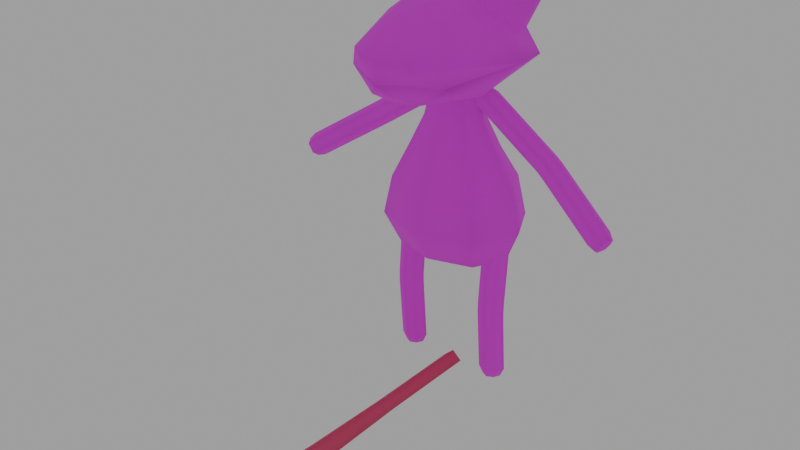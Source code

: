 # Source: Phrog.blend  (saved by Blender 4.2.66; exported with 4.5.12 LTS)
import bpy
from mathutils import Matrix  # noqa: F401  (used for matrix-valued properties, if any)

bpy.ops.wm.read_factory_settings(use_empty=True)
scene = bpy.context.scene
scene.name = 'Scene'

# ---- collections
col_collection = bpy.data.collections.new('Collection'); scene.collection.children.link(col_collection)

# ---- images (referenced by path relative to the original .blend; pixels are not part of the script)
import os
ASSET_DIR = os.environ.get("B2B_ASSET_DIR", "")  # directory of the original .blend (textures are referenced by path, not embedded)
HERE = os.path.dirname(os.path.abspath(__file__))  # packed textures are extracted next to this script under _unpacked/

def load_image(name, relpath, width, height, colorspace="sRGB"):
    """Load a texture the original file referenced (path relative to the .blend, or extracted next to this script)."""
    p = next((c for c in (os.path.join(HERE, relpath), os.path.join(ASSET_DIR, relpath)) if relpath and os.path.exists(c)), "")
    if p:
        img = bpy.data.images.load(p, check_existing=True)
        img.name = name
    else:  # same state as the original file: an image datablock whose file is absent (Cycles renders it pink)
        img = bpy.data.images.new(name, width, height)
        img.source = "FILE"
        img.filepath = "//" + (relpath or name)
    img.colorspace_settings.name = colorspace
    return img
img_phrog = load_image('Phrog', 'Phrog.png', 1024, 1024, 'sRGB')

# ---- materials (node trees are filled in below, after node groups)
mat_phrog = bpy.data.materials.new('Phrog')
mat_tongue = bpy.data.materials.new('Tongue')

# ---- material node trees
mat_phrog.use_nodes = True; mat_phrog.node_tree.nodes.clear()
_N = mat_phrog.node_tree.nodes; _L = mat_phrog.node_tree.links
n0 = _N.new('ShaderNodeOutputMaterial'); n0.name = 'Material Output'; n0.location = (300, 300)
n1 = _N.new('ShaderNodeTexImage'); n1.name = 'Image Texture'; n1.location = (-280, 280)
n1.image = img_phrog
n1.interpolation = 'Closest'
n2 = _N.new('ShaderNodeBsdfPrincipled'); n2.name = 'Principled BSDF'; n2.location = (11, 320)
n2.inputs[2].default_value = 0.9173
_L.new(n2.outputs[0], n0.inputs[0])
_L.new(n1.outputs[0], n2.inputs[0])
n0.is_active_output = True
mat_tongue.use_nodes = True; mat_tongue.node_tree.nodes.clear()
_N = mat_tongue.node_tree.nodes; _L = mat_tongue.node_tree.links
n0 = _N.new('ShaderNodeBsdfPrincipled'); n0.name = 'Principled BSDF'; n0.location = (10, 300)
n0.inputs[0].default_value = (0.8, 0.08529, 0.2077, 1.0)
n0.inputs[2].default_value = 1.0
n1 = _N.new('ShaderNodeOutputMaterial'); n1.name = 'Material Output'; n1.location = (300, 300)
_L.new(n0.outputs[0], n1.inputs[0])
n1.is_active_output = True

# ---- world
world_world = bpy.data.worlds.new('World'); scene.world = world_world
world_world.use_nodes = True; world_world.node_tree.nodes.clear()
_N = world_world.node_tree.nodes; _L = world_world.node_tree.links
n0 = _N.new('ShaderNodeOutputWorld'); n0.name = 'World Output'; n0.location = (300, 300)
n1 = _N.new('ShaderNodeBackground'); n1.name = 'Background'; n1.location = (10, 300)
n1.inputs[0].default_value = (0.3994, 0.3994, 0.3994, 1.0)
_L.new(n1.outputs[0], n0.inputs[0])
n0.is_active_output = True
world_world.color = (0.05088, 0.05088, 0.05088)
world_world.sun_shadow_jitter_overblur = 0.0

# ---- meshes
me_cube_001 = bpy.data.meshes.new('Cube.001')
me_cube_001.from_pydata([(-0.04413, -0.17, 0.5612), (-0.05286, -0.13, 0.6731), (-0.0579, 0.03451, 0.547), (-0.05603, 0.01157, 0.6929), (0.04413, -0.17, 0.5612), (0.05286, -0.13, 0.6731), (0.0579, 0.03451, 0.547), (0.05603, 0.01157, 0.6929), (-0.09204, -0.16, 0.5972), (-0.1169, 0.05604, 0.6033), (0.1169, 0.05604, 0.6033), (0.09204, -0.16, 0.5972), (0.0, 0.04414, 0.547), (0.0, 0.02307, 0.6929), (0.0, -0.1773, 0.5612), (0.0, -0.1414, 0.673), (0.0, -0.2108, 0.5972), (0.0, 0.1102, 0.6033), (-0.06521, -0.03051, 0.5421), (-0.06754, -0.04447, 0.6929), (0.06521, -0.03051, 0.5421), (0.06754, -0.04447, 0.6929), (0.146, -0.04451, 0.6204), (-0.146, -0.04451, 0.6204), (0.0, -0.04447, 0.7049), (0.0, -0.02819, 0.5357), (-0.08689, -0.1618, 0.6279), (-0.09299, 0.03892, 0.6567), (0.09299, 0.03892, 0.6567), (0.08689, -0.1618, 0.6279), (0.0, 0.0839, 0.6567), (0.1153, -0.04447, 0.6567), (-0.1153, -0.04447, 0.6567), (0.04917, -0.191, 0.6277), (0.0, -0.2088, 0.6275), (-0.04917, -0.191, 0.6277), (0.0, -0.2108, 0.5972), (-0.09204, -0.16, 0.5972), (0.09204, -0.16, 0.5972)], [], [(32, 19, 3, 27), (30, 13, 7, 28), (31, 21, 5, 29), (34, 15, 1, 35), (25, 20, 4, 14), (24, 19, 1), (36, 37, 0), (20, 22, 38, 4), (12, 17, 10, 6), (18, 23, 9, 2), (2, 9, 17, 12), (4, 38, 36), (24, 15, 5), (18, 25, 14, 0), (33, 34, 16), (27, 3, 13, 30), (2, 12, 25, 18), (7, 13, 24), (0, 37, 23, 18), (6, 10, 22, 20), (3, 19, 24), (12, 6, 20, 25), (28, 7, 21, 31), (26, 1, 19, 32), (29, 5, 33), (26, 35, 1), (14, 36, 0), (14, 4, 36), (8, 26, 32, 23), (10, 28, 31, 22), (9, 27, 30, 17), (22, 31, 29, 11), (17, 30, 28, 10), (23, 32, 27, 9), (16, 34, 35), (5, 15, 34, 33), (11, 29, 33, 16), (8, 16, 35, 26), (21, 24, 5), (15, 24, 1), (13, 3, 24), (21, 7, 24), (16, 8, 11), (8, 23, 22, 11), (36, 38, 37), (22, 23, 37, 38)])
me_cube_001.polygons.foreach_set('use_smooth', [True] * 46)
_uv = me_cube_001.uv_layers.new(name='UVMap')
_uv.uv.foreach_set('vector', [0.7605, 0.8105, 0.7068, 0.8103, 0.6971, 0.7667, 0.735, 0.7348, 0.6521, 0.7016, 0.6533, 0.7589, 0.6099, 0.7686, 0.5707, 0.7383, 0.5485, 0.8151, 0.6022, 0.8125, 0.6143, 0.8805, 0.5798, 0.9222, 0.6575, 0.9534, 0.6561, 0.8886, 0.6976, 0.8787, 0.6988, 0.9403, 0.3108, 0.8164, 0.368, 0.8192, 0.3457, 0.9351, 0.3099, 0.9408, 0.6545, 0.8108, 0.7068, 0.8103, 0.6976, 0.8787, 0.3096, 0.9875, 0.2194, 0.9434, 0.2743, 0.9346, 0.368, 0.8192, 0.4647, 0.8311, 0.4005, 0.9447, 0.3457, 0.9351, 0.3111, 0.7719, 0.3118, 0.6761, 0.4282, 0.7299, 0.3615, 0.7807, 0.2537, 0.8184, 0.1568, 0.829, 0.1947, 0.7282, 0.2606, 0.78, 0.2606, 0.78, 0.1947, 0.7282, 0.3118, 0.6761, 0.3111, 0.7719, 0.3457, 0.9351, 0.4005, 0.9447, 0.3096, 0.9875, 0.6545, 0.8108, 0.6561, 0.8886, 0.6143, 0.8805, 0.2537, 0.8184, 0.3108, 0.8164, 0.3099, 0.9408, 0.2743, 0.9346, 0.6157, 0.9421, 0.6575, 0.9534, 0.6583, 0.9879, 0.735, 0.7348, 0.6971, 0.7667, 0.6533, 0.7589, 0.6521, 0.7016, 0.2606, 0.78, 0.3111, 0.7719, 0.3108, 0.8164, 0.2537, 0.8184, 0.6099, 0.7686, 0.6533, 0.7589, 0.6545, 0.8108, 0.2743, 0.9346, 0.2194, 0.9434, 0.1568, 0.829, 0.2537, 0.8184, 0.3615, 0.7807, 0.4282, 0.7299, 0.4647, 0.8311, 0.368, 0.8192, 0.6971, 0.7667, 0.7068, 0.8103, 0.6545, 0.8108, 0.3111, 0.7719, 0.3615, 0.7807, 0.368, 0.8192, 0.3108, 0.8164, 0.5707, 0.7383, 0.6099, 0.7686, 0.6022, 0.8125, 0.5485, 0.8151, 0.7339, 0.9189, 0.6976, 0.8787, 0.7068, 0.8103, 0.7605, 0.8105, 0.5798, 0.9222, 0.6143, 0.8805, 0.6157, 0.9421, 0.7339, 0.9189, 0.6988, 0.9403, 0.6976, 0.8787, 0.3099, 0.9408, 0.3096, 0.9875, 0.2743, 0.9346, 0.3099, 0.9408, 0.3457, 0.9351, 0.3096, 0.9875, 0.7609, 0.9414, 0.7339, 0.9189, 0.7605, 0.8105, 0.8061, 0.8122, 0.5165, 0.7009, 0.5707, 0.7383, 0.5485, 0.8151, 0.503, 0.8187, 0.7875, 0.6951, 0.735, 0.7348, 0.6521, 0.7016, 0.6507, 0.634, 0.503, 0.8187, 0.5485, 0.8151, 0.5798, 0.9222, 0.5537, 0.9459, 0.6507, 0.634, 0.6521, 0.7016, 0.5707, 0.7383, 0.5165, 0.7009, 0.8061, 0.8122, 0.7605, 0.8105, 0.735, 0.7348, 0.7875, 0.6951, 0.6583, 0.9879, 0.6575, 0.9534, 0.6988, 0.9403, 0.6143, 0.8805, 0.6561, 0.8886, 0.6575, 0.9534, 0.6157, 0.9421, 0.5537, 0.9459, 0.5798, 0.9222, 0.6157, 0.9421, 0.6583, 0.9879, 0.7609, 0.9414, 0.6583, 0.9879, 0.6988, 0.9403, 0.7339, 0.9189, 0.6022, 0.8125, 0.6545, 0.8108, 0.6143, 0.8805, 0.6561, 0.8886, 0.6545, 0.8108, 0.6976, 0.8787, 0.6533, 0.7589, 0.6971, 0.7667, 0.6545, 0.8108, 0.6022, 0.8125, 0.6099, 0.7686, 0.6545, 0.8108, 0.2772, 0.5766, 0.2314, 0.6595, 0.2314, 0.4936, 0.2314, 0.6595, 0.1264, 0.7037, 0.1264, 0.4495, 0.2314, 0.4936, 0.3443, 0.3146, 0.2985, 0.3975, 0.2985, 0.2316, 0.1934, 0.4417, 0.1934, 0.1874, 0.2985, 0.2316, 0.2985, 0.3975])
me_cube_001.materials.append(mat_phrog)
me_cube_001.use_mirror_x = True
me_cube_001.use_paint_bone_selection = False
me_cube_001.use_paint_mask = True
me_cube_001.update()
me_sphere = bpy.data.meshes.new('Sphere')
me_sphere.from_pydata([(0.09108, -0.6215, 0.02796), (0.09981, -0.6319, 0.003362), (0.09137, -0.6446, -0.01859), (0.1311, -0.7011, 0.02796), (0.1358, -0.7048, 0.003362), (0.1231, -0.7039, -0.01859), (0.1114, -0.749, 0.02796), (0.1151, -0.7553, 0.003362), (0.1068, -0.7435, -0.01859), (0.07058, -0.7666, 0.02796), (0.07195, -0.7739, 0.003362), (0.07303, -0.758, -0.01859), (0.07266, -0.6544, -0.0329), (0.07153, -0.6072, 0.05018), (0.03252, -0.7436, 0.02796), (0.03178, -0.7496, 0.003362), (0.04159, -0.739, -0.01859), (0.009163, -0.6544, 0.02796), (0.0117, -0.6673, 0.003362), (0.02537, -0.6705, -0.01859), (0.1092, -0.685, 0.05018), (0.09474, -0.7202, 0.05018), (0.06475, -0.7331, 0.05018), (0.0368, -0.7162, 0.05018), (0.0121, -0.6311, 0.05018), (0.09815, -0.7071, -0.0329), (0.09065, -0.7254, -0.0329), (0.0751, -0.7321, -0.0329), (0.06061, -0.7233, -0.0329), (0.04225, -0.6663, -0.0329), (-0.09108, -0.6215, 0.02796), (-0.09981, -0.6319, 0.003362), (-0.09137, -0.6446, -0.01859), (-0.1311, -0.7011, 0.02796), (-0.1358, -0.7048, 0.003362), (-0.1231, -0.7039, -0.01859), (-0.1114, -0.749, 0.02796), (-0.1151, -0.7553, 0.003362), (-0.1068, -0.7435, -0.01859), (-0.07058, -0.7666, 0.02796), (-0.07195, -0.7739, 0.003362), (-0.07303, -0.758, -0.01859), (-0.07266, -0.6544, -0.0329), (-0.07153, -0.6072, 0.05018), (-0.03252, -0.7436, 0.02796), (-0.03178, -0.7496, 0.003362), (-0.04159, -0.739, -0.01859), (-0.009163, -0.6544, 0.02796), (-0.0117, -0.6673, 0.003362), (-0.02537, -0.6705, -0.01859), (-0.1092, -0.685, 0.05018), (-0.09474, -0.7202, 0.05018), (-0.06475, -0.7331, 0.05018), (-0.0368, -0.7162, 0.05018), (-0.0121, -0.6311, 0.05018), (-0.09815, -0.7071, -0.0329), (-0.09065, -0.7254, -0.0329), (-0.0751, -0.7321, -0.0329), (-0.06061, -0.7233, -0.0329), (-0.04225, -0.6663, -0.0329)], [], [(0, 3, 4, 1), (3, 6, 7, 4), (8, 11, 27, 26), (5, 8, 26, 25), (1, 4, 5, 2), (17, 14, 23, 24), (6, 9, 10, 7), (4, 7, 8, 5), (16, 19, 29, 28), (9, 6, 21, 22), (2, 5, 25, 12), (9, 14, 15, 10), (7, 10, 11, 8), (14, 17, 18, 15), (6, 3, 20, 21), (10, 15, 16, 11), (11, 16, 28, 27), (15, 18, 19, 16), (3, 0, 13, 20), (22, 21, 20, 23), (24, 23, 20, 13), (28, 25, 26, 27), (28, 29, 12, 25), (14, 9, 22, 23), (30, 31, 34, 33), (33, 34, 37, 36), (38, 56, 57, 41), (35, 55, 56, 38), (31, 32, 35, 34), (47, 54, 53, 44), (36, 37, 40, 39), (34, 35, 38, 37), (46, 58, 59, 49), (39, 52, 51, 36), (32, 42, 55, 35), (39, 40, 45, 44), (37, 38, 41, 40), (44, 45, 48, 47), (36, 51, 50, 33), (40, 41, 46, 45), (41, 57, 58, 46), (45, 46, 49, 48), (33, 50, 43, 30), (52, 53, 50, 51), (54, 43, 50, 53), (58, 57, 56, 55), (58, 55, 42, 59), (44, 53, 52, 39)])
me_sphere.polygons.foreach_set('use_smooth', [True] * 48)
_uv = me_sphere.uv_layers.new(name='UVMap')
_uv.uv.foreach_set('vector', [0.851, 0.03645, 0.8663, 0.115, 0.8478, 0.1316, 0.829, 0.05426, 0.8663, 0.115, 0.8982, 0.1422, 0.8926, 0.1666, 0.8478, 0.1316, 0.4288, 0.274, 0.3983, 0.2765, 0.4074, 0.2543, 0.4205, 0.2532, 0.4534, 0.2494, 0.4288, 0.274, 0.4205, 0.2532, 0.4315, 0.2418, 0.4803, 0.184, 0.475, 0.2609, 0.4534, 0.2494, 0.4556, 0.1896, 0.9701, 0.03313, 0.9577, 0.117, 0.941, 0.09361, 0.9453, 0.007885, 0.8982, 0.1422, 0.9334, 0.1431, 0.9408, 0.1653, 0.8926, 0.1666, 0.475, 0.2609, 0.4358, 0.2977, 0.4288, 0.274, 0.4534, 0.2494, 0.3774, 0.2536, 0.3759, 0.1891, 0.3981, 0.1895, 0.3988, 0.2438, 0.9334, 0.1431, 0.8982, 0.1422, 0.9024, 0.112, 0.9264, 0.113, 0.4556, 0.1896, 0.4534, 0.2494, 0.4315, 0.2418, 0.4306, 0.19, 0.9334, 0.1431, 0.9577, 0.117, 0.9771, 0.1328, 0.9408, 0.1653, 0.4358, 0.2977, 0.3893, 0.2998, 0.3983, 0.2765, 0.4288, 0.274, 0.9577, 0.117, 0.9701, 0.03313, 0.993, 0.05021, 0.9771, 0.1328, 0.8982, 0.1422, 0.8663, 0.115, 0.8824, 0.0915, 0.9024, 0.112, 0.3893, 0.2998, 0.3557, 0.2668, 0.3774, 0.2536, 0.3983, 0.2765, 0.3983, 0.2765, 0.3774, 0.2536, 0.3988, 0.2438, 0.4074, 0.2543, 0.3557, 0.2668, 0.3503, 0.184, 0.3759, 0.1891, 0.3774, 0.2536, 0.8663, 0.115, 0.851, 0.03645, 0.8746, 0.01175, 0.8824, 0.0915, 0.9264, 0.113, 0.9024, 0.112, 0.8824, 0.0915, 0.941, 0.09361, 0.9453, 0.007885, 0.941, 0.09361, 0.8824, 0.0915, 0.8746, 0.01175, 0.3988, 0.2438, 0.4315, 0.2418, 0.4205, 0.2532, 0.4074, 0.2543, 0.3988, 0.2438, 0.3981, 0.1895, 0.4306, 0.19, 0.4315, 0.2418, 0.9577, 0.117, 0.9334, 0.1431, 0.9264, 0.113, 0.941, 0.09361, 0.8056, 0.1257, 0.8277, 0.1434, 0.8094, 0.2208, 0.7907, 0.2043, 0.7907, 0.2043, 0.8094, 0.2208, 0.7647, 0.2561, 0.759, 0.2318, 0.5612, 0.2748, 0.5695, 0.254, 0.5826, 0.2551, 0.5917, 0.2773, 0.5366, 0.2502, 0.5586, 0.2427, 0.5695, 0.254, 0.5612, 0.2748, 0.5097, 0.1848, 0.5344, 0.1904, 0.5366, 0.2502, 0.515, 0.2617, 0.6864, 0.1231, 0.7111, 0.09771, 0.7159, 0.1834, 0.6993, 0.2068, 0.759, 0.2318, 0.7647, 0.2561, 0.7165, 0.255, 0.7238, 0.2328, 0.515, 0.2617, 0.5366, 0.2502, 0.5612, 0.2748, 0.5542, 0.2986, 0.6126, 0.2544, 0.5912, 0.2446, 0.5919, 0.1903, 0.6141, 0.1899, 0.7238, 0.2328, 0.7306, 0.2027, 0.7546, 0.2016, 0.759, 0.2318, 0.5344, 0.1904, 0.5594, 0.1908, 0.5586, 0.2427, 0.5366, 0.2502, 0.7238, 0.2328, 0.7165, 0.255, 0.6801, 0.2228, 0.6993, 0.2068, 0.5542, 0.2986, 0.5612, 0.2748, 0.5917, 0.2773, 0.6007, 0.3006, 0.6993, 0.2068, 0.6801, 0.2228, 0.6636, 0.1403, 0.6864, 0.1231, 0.759, 0.2318, 0.7546, 0.2016, 0.7744, 0.1809, 0.7907, 0.2043, 0.6007, 0.3006, 0.5917, 0.2773, 0.6126, 0.2544, 0.6343, 0.2676, 0.5917, 0.2773, 0.5826, 0.2551, 0.5912, 0.2446, 0.6126, 0.2544, 0.6343, 0.2676, 0.6126, 0.2544, 0.6141, 0.1899, 0.6397, 0.1848, 0.7907, 0.2043, 0.7744, 0.1809, 0.7818, 0.1011, 0.8056, 0.1257, 0.7306, 0.2027, 0.7159, 0.1834, 0.7744, 0.1809, 0.7546, 0.2016, 0.7111, 0.09771, 0.7818, 0.1011, 0.7744, 0.1809, 0.7159, 0.1834, 0.5912, 0.2446, 0.5826, 0.2551, 0.5695, 0.254, 0.5586, 0.2427, 0.5912, 0.2446, 0.5586, 0.2427, 0.5594, 0.1908, 0.5919, 0.1903, 0.6993, 0.2068, 0.7159, 0.1834, 0.7306, 0.2027, 0.7238, 0.2328])
me_sphere.materials.append(mat_phrog)
me_sphere.use_mirror_x = True
me_sphere.use_paint_bone_selection = False
me_sphere.use_paint_mask = True
me_sphere.update()
me_cube_002 = bpy.data.meshes.new('Cube.002')
me_cube_002.from_pydata([(-0.07915, -0.05835, 0.2458), (-0.06176, -0.05818, 0.4346), (-0.07885, 0.05792, 0.2458), (-0.06153, 0.03706, 0.4346), (0.07915, -0.05835, 0.2458), (0.06176, -0.05818, 0.4346), (0.07885, 0.05792, 0.2458), (0.06153, 0.03706, 0.4346), (0.0, 0.08146, 0.2458), (0.0, 0.0571, 0.4346), (0.0, -0.08248, 0.2458), (0.0, -0.07873, 0.4346), (-0.09642, -0.08279, 0.3056), (-0.09605, 0.07173, 0.3056), (0.09605, 0.07173, 0.3056), (0.09642, -0.08279, 0.3056), (0.0, -0.113, 0.3056), (0.0, 0.1012, 0.3056), (-0.1082, -0.0005135, 0.2458), (-0.08444, -0.006422, 0.4346), (0.1082, -0.0005135, 0.2458), (0.08444, -0.006422, 0.4346), (-0.02856, -0.03355, 0.5636), (0.0, -0.0005413, 0.2297), (0.1318, -0.0003117, 0.3056), (-0.1318, -0.0003117, 0.3056), (-0.02846, 0.01241, 0.5636), (0.02856, -0.03355, 0.5636), (0.02846, 0.01241, 0.5636), (0.0, 0.02171, 0.5636), (0.0, -0.04309, 0.5636), (-0.03905, -0.01069, 0.5636), (0.03905, -0.01069, 0.5636), (-0.08178, -0.0785, 0.3776), (-0.08145, 0.06465, 0.3776), (0.08145, 0.06465, 0.3776), (0.08178, -0.0785, 0.3776), (0.0, -0.105, 0.3776), (0.0, 0.09051, 0.3776), (0.1142, -0.0009797, 0.3776), (-0.1142, -0.0009797, 0.3776), (0.0, -0.01069, 0.5681), (-0.04011, -0.04388, 0.4915), (-0.05485, -0.01086, 0.4915), (0.0, -0.05724, 0.4915), (0.0, 0.03413, 0.4915), (0.03996, 0.02109, 0.4915), (0.05485, -0.01086, 0.4915), (0.04011, -0.04388, 0.4915), (-0.03996, 0.02109, 0.4915)], [], [(40, 19, 3, 34), (38, 9, 7, 35), (39, 21, 5, 36), (37, 11, 1, 33), (23, 20, 4), (43, 42, 22, 31), (49, 43, 31, 26), (23, 10, 0), (36, 5, 11, 37), (34, 3, 9, 38), (2, 13, 17, 8), (4, 15, 16, 10), (10, 16, 12, 0), (20, 24, 15, 4), (8, 17, 14, 6), (18, 25, 13, 2), (0, 12, 25, 18), (2, 8, 23), (44, 48, 27, 30), (42, 44, 30, 22), (6, 20, 23), (35, 7, 21, 39), (33, 1, 19, 40), (46, 45, 29, 28), (45, 49, 26, 29), (47, 46, 28, 32), (48, 47, 32, 27), (12, 33, 40, 25), (14, 35, 39, 24), (13, 34, 38, 17), (15, 36, 37, 16), (16, 37, 33, 12), (24, 39, 36, 15), (17, 38, 35, 14), (25, 40, 34, 13), (30, 27, 32, 41), (22, 30, 41, 31), (29, 26, 31, 41), (32, 28, 29, 41), (8, 6, 23), (10, 23, 4), (18, 23, 0), (18, 2, 23), (5, 21, 47, 48), (21, 7, 46, 47), (9, 3, 49, 45), (7, 9, 45, 46), (1, 11, 44, 42), (11, 5, 48, 44), (3, 19, 43, 49), (19, 1, 42, 43), (6, 14, 24, 20)])
me_cube_002.polygons.foreach_set('use_smooth', [True] * 52)
_uv = me_cube_002.uv_layers.new(name='UVMap')
_uv.uv.foreach_set('vector', [0.8523, 0.4507, 0.8294, 0.5074, 0.7871, 0.4953, 0.7907, 0.4424, 0.7328, 0.443, 0.7329, 0.4912, 0.6788, 0.4956, 0.6749, 0.4428, 0.5565, 0.5121, 0.5313, 0.5714, 0.4808, 0.5588, 0.4849, 0.5089, 0.4272, 0.5104, 0.4271, 0.5558, 0.3734, 0.5584, 0.3696, 0.5086, 0.4277, 0.3605, 0.5195, 0.3917, 0.4778, 0.4197, 0.3563, 0.6239, 0.3877, 0.6125, 0.4056, 0.67, 0.3873, 0.6841, 0.7718, 0.5491, 0.8012, 0.5605, 0.7712, 0.6182, 0.7535, 0.6046, 0.4277, 0.3605, 0.4275, 0.4255, 0.3773, 0.4194, 0.4849, 0.5089, 0.4808, 0.5588, 0.4271, 0.5558, 0.4272, 0.5104, 0.7907, 0.4424, 0.7871, 0.4953, 0.7329, 0.4912, 0.7328, 0.443, 0.7816, 0.3542, 0.7945, 0.3928, 0.7326, 0.3974, 0.7325, 0.3589, 0.4778, 0.4197, 0.4866, 0.4607, 0.4274, 0.4657, 0.4275, 0.4255, 0.4275, 0.4255, 0.4274, 0.4657, 0.3682, 0.4604, 0.3773, 0.4194, 0.5195, 0.3917, 0.5537, 0.4401, 0.4866, 0.4607, 0.4778, 0.4197, 0.7325, 0.3589, 0.7326, 0.3974, 0.6707, 0.3932, 0.6834, 0.3545, 0.8286, 0.3272, 0.8555, 0.3812, 0.7945, 0.3928, 0.7816, 0.3542, 0.3773, 0.4194, 0.3682, 0.4604, 0.3012, 0.4392, 0.3357, 0.3911, 0.7816, 0.3542, 0.7325, 0.3589, 0.7323, 0.2912, 0.4269, 0.6084, 0.4661, 0.6128, 0.4478, 0.6702, 0.4267, 0.6669, 0.3877, 0.6125, 0.4269, 0.6084, 0.4267, 0.6669, 0.4056, 0.67, 0.6834, 0.3545, 0.6361, 0.3278, 0.7323, 0.2912, 0.6749, 0.4428, 0.6788, 0.4956, 0.6366, 0.5081, 0.6133, 0.4515, 0.3696, 0.5086, 0.3734, 0.5584, 0.3227, 0.5708, 0.2979, 0.5113, 0.6945, 0.5494, 0.7331, 0.5446, 0.7333, 0.6017, 0.7131, 0.6047, 0.7331, 0.5446, 0.7718, 0.5491, 0.7535, 0.6046, 0.7333, 0.6017, 0.6651, 0.5609, 0.6945, 0.5494, 0.7131, 0.6047, 0.6955, 0.6184, 0.4661, 0.6128, 0.4974, 0.6244, 0.466, 0.6843, 0.4478, 0.6702, 0.3682, 0.4604, 0.3696, 0.5086, 0.2979, 0.5113, 0.3012, 0.4392, 0.6707, 0.3932, 0.6749, 0.4428, 0.6133, 0.4515, 0.6096, 0.382, 0.7945, 0.3928, 0.7907, 0.4424, 0.7328, 0.443, 0.7326, 0.3974, 0.4866, 0.4607, 0.4849, 0.5089, 0.4272, 0.5104, 0.4274, 0.4657, 0.4274, 0.4657, 0.4272, 0.5104, 0.3696, 0.5086, 0.3682, 0.4604, 0.5537, 0.4401, 0.5565, 0.5121, 0.4849, 0.5089, 0.4866, 0.4607, 0.7326, 0.3974, 0.7328, 0.443, 0.6749, 0.4428, 0.6707, 0.3932, 0.8555, 0.3812, 0.8523, 0.4507, 0.7907, 0.4424, 0.7945, 0.3928, 0.4267, 0.6669, 0.4478, 0.6702, 0.466, 0.6843, 0.4266, 0.6964, 0.4056, 0.67, 0.4267, 0.6669, 0.4266, 0.6964, 0.3873, 0.6841, 0.7333, 0.6017, 0.7535, 0.6046, 0.7712, 0.6182, 0.7334, 0.63, 0.6955, 0.6184, 0.7131, 0.6047, 0.7333, 0.6017, 0.7334, 0.63, 0.7325, 0.3589, 0.6834, 0.3545, 0.7323, 0.2912, 0.4275, 0.4255, 0.4277, 0.3605, 0.4778, 0.4197, 0.3357, 0.3911, 0.4277, 0.3605, 0.3773, 0.4194, 0.8286, 0.3272, 0.7816, 0.3542, 0.7323, 0.2912, 0.4808, 0.5588, 0.5313, 0.5714, 0.4974, 0.6244, 0.4661, 0.6128, 0.6366, 0.5081, 0.6788, 0.4956, 0.6945, 0.5494, 0.6651, 0.5609, 0.7329, 0.4912, 0.7871, 0.4953, 0.7718, 0.5491, 0.7331, 0.5446, 0.6788, 0.4956, 0.7329, 0.4912, 0.7331, 0.5446, 0.6945, 0.5494, 0.3734, 0.5584, 0.4271, 0.5558, 0.4269, 0.6084, 0.3877, 0.6125, 0.4271, 0.5558, 0.4808, 0.5588, 0.4661, 0.6128, 0.4269, 0.6084, 0.7871, 0.4953, 0.8294, 0.5074, 0.8012, 0.5605, 0.7718, 0.5491, 0.3227, 0.5708, 0.3734, 0.5584, 0.3877, 0.6125, 0.3563, 0.6239, 0.6834, 0.3545, 0.6707, 0.3932, 0.6096, 0.382, 0.6361, 0.3278])
me_cube_002.materials.append(mat_phrog)
me_cube_002.use_mirror_x = True
me_cube_002.use_paint_bone_selection = False
me_cube_002.use_paint_mask_vertex = True
me_cube_002.update()
me_cube_003 = bpy.data.meshes.new('Cube.003')
me_cube_003.from_pydata([(0.08934, -0.02586, 0.02414), (0.08934, -0.02586, 0.3038), (0.06348, -2.49e-08, 0.02414), (0.06348, -2.49e-08, 0.3038), (0.1152, -2.726e-08, 0.02414), (0.1152, -2.726e-08, 0.3038), (0.07812, 0.01736, 0.02414), (0.07812, 0.01736, 0.3038), (0.1067, -0.01736, 0.02414), (0.1067, -0.01736, 0.3038), (0.07197, -0.01736, 0.02414), (0.07197, -0.01736, 0.3038), (0.1011, 0.01736, 0.02414), (0.1011, 0.01736, 0.3038), (0.08934, -0.0179, 0.006137), (0.07144, -2.526e-08, 0.006137), (0.1072, -2.689e-08, 0.006137), (0.08158, 0.01202, 0.006137), (0.1014, -0.01202, 0.006137), (0.07732, -0.01202, 0.006137), (0.09748, 0.01202, 0.006137), (0.08934, -2.607e-08, -0.0002511), (0.08934, -0.03489, 0.1231), (0.08934, -0.0364, 0.1633), (0.06348, -0.01054, 0.1633), (0.06348, -0.009032, 0.1231), (0.1152, -0.01054, 0.1633), (0.1152, -0.009032, 0.1231), (0.1067, -0.0279, 0.1633), (0.1067, -0.0264, 0.1231), (0.07812, 0.006826, 0.1553), (0.07812, 0.008331, 0.1304), (0.1011, 0.006826, 0.1553), (0.1011, 0.008331, 0.1304), (0.07197, -0.0279, 0.1633), (0.07197, -0.0264, 0.1231), (0.08934, -0.0364, 0.1432), (0.06348, -0.01054, 0.1432), (0.1152, -0.01054, 0.1432), (0.1067, -0.0279, 0.1432), (0.07812, 0.006826, 0.1432), (0.1011, 0.006826, 0.1432), (0.07197, -0.0279, 0.1432), (-0.08934, -0.02586, 0.02414), (-0.08934, -0.02586, 0.3038), (-0.06348, -2.49e-08, 0.02414), (-0.06348, -2.49e-08, 0.3038), (-0.1152, -2.726e-08, 0.02414), (-0.1152, -2.726e-08, 0.3038), (-0.07812, 0.01736, 0.02414), (-0.07812, 0.01736, 0.3038), (-0.1067, -0.01736, 0.02414), (-0.1067, -0.01736, 0.3038), (-0.07197, -0.01736, 0.02414), (-0.07197, -0.01736, 0.3038), (-0.1011, 0.01736, 0.02414), (-0.1011, 0.01736, 0.3038), (-0.08934, -0.0179, 0.006137), (-0.07144, -2.526e-08, 0.006137), (-0.1072, -2.689e-08, 0.006137), (-0.08158, 0.01202, 0.006137), (-0.1014, -0.01202, 0.006137), (-0.07732, -0.01202, 0.006137), (-0.09748, 0.01202, 0.006137), (-0.08934, -2.607e-08, -0.0002511), (-0.08934, -0.03489, 0.1231), (-0.08934, -0.0364, 0.1633), (-0.06348, -0.01054, 0.1633), (-0.06348, -0.009032, 0.1231), (-0.1152, -0.01054, 0.1633), (-0.1152, -0.009032, 0.1231), (-0.1067, -0.0279, 0.1633), (-0.1067, -0.0264, 0.1231), (-0.07812, 0.006826, 0.1553), (-0.07812, 0.008331, 0.1304), (-0.1011, 0.006826, 0.1553), (-0.1011, 0.008331, 0.1304), (-0.07197, -0.0279, 0.1633), (-0.07197, -0.0264, 0.1231), (-0.08934, -0.0364, 0.1432), (-0.06348, -0.01054, 0.1432), (-0.1152, -0.01054, 0.1432), (-0.1067, -0.0279, 0.1432), (-0.07812, 0.006826, 0.1432), (-0.1011, 0.006826, 0.1432), (-0.07197, -0.0279, 0.1432)], [], [(34, 11, 3, 24), (40, 41, 33, 31), (32, 13, 5, 26), (28, 9, 1, 23), (17, 20, 21), (10, 2, 15, 19), (26, 5, 9, 28), (24, 3, 7, 30), (0, 10, 19, 14), (12, 4, 16, 20), (23, 1, 11, 34), (14, 19, 21), (8, 0, 14, 18), (4, 8, 18, 16), (2, 6, 17, 15), (7, 13, 32, 30), (16, 18, 21), (15, 17, 21), (18, 14, 21), (20, 16, 21), (19, 15, 21), (0, 22, 35, 10), (36, 23, 34, 42), (6, 12, 20, 17), (2, 25, 31, 6), (37, 24, 30, 40), (4, 27, 29, 8), (38, 26, 28, 39), (8, 29, 22, 0), (39, 28, 23, 36), (12, 33, 27, 4), (41, 32, 26, 38), (10, 35, 25, 2), (42, 34, 24, 37), (35, 42, 37, 25), (40, 30, 32, 41), (33, 41, 38, 27), (29, 39, 36, 22), (27, 38, 39, 29), (25, 37, 40, 31), (22, 36, 42, 35), (6, 31, 33, 12), (77, 67, 46, 54), (83, 74, 76, 84), (75, 69, 48, 56), (71, 66, 44, 52), (60, 64, 63), (53, 62, 58, 45), (69, 71, 52, 48), (67, 73, 50, 46), (43, 57, 62, 53), (55, 63, 59, 47), (66, 77, 54, 44), (57, 64, 62), (51, 61, 57, 43), (47, 59, 61, 51), (45, 58, 60, 49), (50, 73, 75, 56), (59, 64, 61), (58, 64, 60), (61, 64, 57), (63, 64, 59), (62, 64, 58), (43, 53, 78, 65), (79, 85, 77, 66), (49, 60, 63, 55), (45, 49, 74, 68), (80, 83, 73, 67), (47, 51, 72, 70), (81, 82, 71, 69), (51, 43, 65, 72), (82, 79, 66, 71), (55, 47, 70, 76), (84, 81, 69, 75), (53, 45, 68, 78), (85, 80, 67, 77), (78, 68, 80, 85), (83, 84, 75, 73), (76, 70, 81, 84), (72, 65, 79, 82), (70, 72, 82, 81), (68, 74, 83, 80), (65, 78, 85, 79), (49, 55, 76, 74)])
me_cube_003.polygons.foreach_set('use_smooth', [True] * 84)
_uv = me_cube_003.uv_layers.new(name='UVMap')
_uv.uv.foreach_set('vector', [0.02655, 0.5324, 0.02615, 0.6735, 0.006723, 0.6747, 0.007136, 0.5328, 0.6571, 0.03341, 0.6571, 0.05724, 0.644, 0.05676, 0.6441, 0.0338, 0.6696, 0.05709, 0.8203, 0.05694, 0.8191, 0.07939, 0.6775, 0.07997, 0.0647, 0.5325, 0.06523, 0.6735, 0.04569, 0.6729, 0.04564, 0.5324, 0.5309, 0.03862, 0.5313, 0.0512, 0.5171, 0.04497, 0.02907, 0.3999, 0.01141, 0.3934, 0.02437, 0.3756, 0.03539, 0.3841, 0.08424, 0.5327, 0.08467, 0.6747, 0.06523, 0.6735, 0.0647, 0.5325, 0.6775, 0.01037, 0.8192, 0.01119, 0.8203, 0.034, 0.6696, 0.03352, 0.04575, 0.4029, 0.02907, 0.3999, 0.03539, 0.3841, 0.04577, 0.3874, 0.5465, 0.05488, 0.5427, 0.07496, 0.5247, 0.0647, 0.5313, 0.0512, 0.04564, 0.5324, 0.04569, 0.6729, 0.02615, 0.6735, 0.02655, 0.5324, 0.04577, 0.3874, 0.03539, 0.3841, 0.04579, 0.3686, 0.06243, 0.4, 0.04575, 0.4029, 0.04577, 0.3874, 0.05615, 0.3841, 0.0801, 0.3934, 0.06243, 0.4, 0.05615, 0.3841, 0.06719, 0.3756, 0.5424, 0.01474, 0.5462, 0.03529, 0.5309, 0.03862, 0.5243, 0.02495, 0.8203, 0.034, 0.8203, 0.05694, 0.6696, 0.05709, 0.6696, 0.03352, 0.06719, 0.3756, 0.05615, 0.3841, 0.04579, 0.3686, 0.5243, 0.02495, 0.5309, 0.03862, 0.5171, 0.04497, 0.05615, 0.3841, 0.04577, 0.3874, 0.04579, 0.3686, 0.5313, 0.0512, 0.5247, 0.0647, 0.5171, 0.04497, 0.03539, 0.3841, 0.02437, 0.3756, 0.04579, 0.3686, 0.04575, 0.4029, 0.04566, 0.4932, 0.0265, 0.4926, 0.02907, 0.3999, 0.04566, 0.5129, 0.04564, 0.5324, 0.02655, 0.5324, 0.02677, 0.5125, 0.5462, 0.03529, 0.5465, 0.05488, 0.5313, 0.0512, 0.5309, 0.03862, 0.5424, 0.01474, 0.6376, 0.01084, 0.6441, 0.0338, 0.5462, 0.03529, 0.6576, 0.01037, 0.6775, 0.01037, 0.6696, 0.03352, 0.6571, 0.03341, 0.0801, 0.3934, 0.08418, 0.4912, 0.06482, 0.4926, 0.06243, 0.4, 0.08401, 0.5119, 0.08424, 0.5327, 0.0647, 0.5325, 0.06457, 0.5126, 0.06243, 0.4, 0.06482, 0.4926, 0.04566, 0.4932, 0.04575, 0.4029, 0.06457, 0.5126, 0.0647, 0.5325, 0.04564, 0.5324, 0.04566, 0.5129, 0.5465, 0.05488, 0.644, 0.05676, 0.6374, 0.0794, 0.5427, 0.07496, 0.6571, 0.05724, 0.6696, 0.05709, 0.6775, 0.07997, 0.6576, 0.07997, 0.02907, 0.3999, 0.0265, 0.4926, 0.007087, 0.4911, 0.01141, 0.3934, 0.02677, 0.5125, 0.02655, 0.5324, 0.007136, 0.5328, 0.00719, 0.512, 0.0265, 0.4926, 0.02677, 0.5125, 0.00719, 0.512, 0.007087, 0.4911, 0.6571, 0.03341, 0.6696, 0.03352, 0.6696, 0.05709, 0.6571, 0.05724, 0.644, 0.05676, 0.6571, 0.05724, 0.6576, 0.07997, 0.6374, 0.0794, 0.06482, 0.4926, 0.06457, 0.5126, 0.04566, 0.5129, 0.04566, 0.4932, 0.08418, 0.4912, 0.08401, 0.5119, 0.06457, 0.5126, 0.06482, 0.4926, 0.6376, 0.01084, 0.6576, 0.01037, 0.6571, 0.03341, 0.6441, 0.0338, 0.04566, 0.4932, 0.04566, 0.5129, 0.02677, 0.5125, 0.0265, 0.4926, 0.5462, 0.03529, 0.6441, 0.0338, 0.644, 0.05676, 0.5465, 0.05488, 0.9599, 0.5006, 0.9794, 0.501, 0.9798, 0.6429, 0.9603, 0.6417, 0.9315, 0.8067, 0.9318, 0.7937, 0.9548, 0.7936, 0.9553, 0.8067, 0.9551, 0.8192, 0.978, 0.827, 0.9774, 0.9687, 0.955, 0.9699, 0.9218, 0.5007, 0.9409, 0.5006, 0.9408, 0.6411, 0.9213, 0.6417, 0.9367, 0.6805, 0.943, 0.6667, 0.9492, 0.6809, 0.9574, 0.3681, 0.9511, 0.3523, 0.9621, 0.3438, 0.9751, 0.3616, 0.9022, 0.5009, 0.9218, 0.5007, 0.9213, 0.6417, 0.9018, 0.6429, 0.9084, 0.827, 0.9316, 0.8192, 0.932, 0.9699, 0.9092, 0.9688, 0.9407, 0.3711, 0.9407, 0.3556, 0.9511, 0.3523, 0.9574, 0.3681, 0.9529, 0.6961, 0.9492, 0.6809, 0.9628, 0.6743, 0.973, 0.6923, 0.9409, 0.5006, 0.9599, 0.5006, 0.9603, 0.6417, 0.9408, 0.6411, 0.9407, 0.3556, 0.9407, 0.3368, 0.9511, 0.3523, 0.9241, 0.3682, 0.9303, 0.3523, 0.9407, 0.3556, 0.9407, 0.3711, 0.9064, 0.3616, 0.9193, 0.3438, 0.9303, 0.3523, 0.9241, 0.3682, 0.9128, 0.692, 0.923, 0.6739, 0.9367, 0.6805, 0.9333, 0.6958, 0.932, 0.9699, 0.9316, 0.8192, 0.9551, 0.8192, 0.955, 0.9699, 0.9193, 0.3438, 0.9407, 0.3368, 0.9303, 0.3523, 0.923, 0.6739, 0.943, 0.6667, 0.9367, 0.6805, 0.9303, 0.3523, 0.9407, 0.3368, 0.9407, 0.3556, 0.9492, 0.6809, 0.943, 0.6667, 0.9628, 0.6743, 0.9511, 0.3523, 0.9407, 0.3368, 0.9621, 0.3438, 0.9407, 0.3711, 0.9574, 0.3681, 0.96, 0.4608, 0.9408, 0.4614, 0.9408, 0.4811, 0.9597, 0.4807, 0.9599, 0.5006, 0.9409, 0.5006, 0.9333, 0.6958, 0.9367, 0.6805, 0.9492, 0.6809, 0.9529, 0.6961, 0.9128, 0.692, 0.9333, 0.6958, 0.9318, 0.7937, 0.9089, 0.7872, 0.9084, 0.8072, 0.9315, 0.8067, 0.9316, 0.8192, 0.9084, 0.827, 0.9064, 0.3616, 0.9241, 0.3682, 0.9217, 0.4608, 0.9023, 0.4594, 0.9025, 0.4801, 0.9219, 0.4808, 0.9218, 0.5007, 0.9022, 0.5009, 0.9241, 0.3682, 0.9407, 0.3711, 0.9408, 0.4614, 0.9217, 0.4608, 0.9219, 0.4808, 0.9408, 0.4811, 0.9409, 0.5006, 0.9218, 0.5007, 0.9529, 0.6961, 0.973, 0.6923, 0.9774, 0.787, 0.9548, 0.7936, 0.9553, 0.8067, 0.978, 0.8072, 0.978, 0.827, 0.9551, 0.8192, 0.9574, 0.3681, 0.9751, 0.3616, 0.9794, 0.4593, 0.96, 0.4608, 0.9597, 0.4807, 0.9793, 0.4802, 0.9794, 0.501, 0.9599, 0.5006, 0.96, 0.4608, 0.9794, 0.4593, 0.9793, 0.4802, 0.9597, 0.4807, 0.9315, 0.8067, 0.9553, 0.8067, 0.9551, 0.8192, 0.9316, 0.8192, 0.9548, 0.7936, 0.9774, 0.787, 0.978, 0.8072, 0.9553, 0.8067, 0.9217, 0.4608, 0.9408, 0.4614, 0.9408, 0.4811, 0.9219, 0.4808, 0.9023, 0.4594, 0.9217, 0.4608, 0.9219, 0.4808, 0.9025, 0.4801, 0.9089, 0.7872, 0.9318, 0.7937, 0.9315, 0.8067, 0.9084, 0.8072, 0.9408, 0.4614, 0.96, 0.4608, 0.9597, 0.4807, 0.9408, 0.4811, 0.9333, 0.6958, 0.9529, 0.6961, 0.9548, 0.7936, 0.9318, 0.7937])
me_cube_003.materials.append(mat_phrog)
me_cube_003.update()
me_cube_004 = bpy.data.meshes.new('Cube.004')
me_cube_004.from_pydata([(0.03509, -0.01578, 0.5213), (0.03471, -0.01578, 0.544), (0.03517, 0.01578, 0.5167), (0.03463, 0.01578, 0.5483), (0.3016, -0.04595, 0.3488), (0.3118, -0.04595, 0.364), (0.304, -0.02114, 0.3428), (0.3182, -0.02114, 0.3638), (0.03527, -7.112e-08, 0.5106), (0.03453, -7.119e-08, 0.5544), (0.299, -0.03354, 0.3402), (0.3187, -0.03354, 0.3694), (0.0349, 0.0219, 0.5325), (0.3119, -0.01633, 0.3527), (0.3134, -0.03473, 0.3517), (0.2906, -0.01493, 0.3481), (0.3082, -0.01493, 0.3742), (0.2876, -0.04577, 0.3556), (0.3003, -0.04577, 0.3744), (0.3089, -0.03035, 0.3812), (0.2844, -0.03035, 0.3449), (0.3005, -0.008951, 0.3604), (0.1798, 0.01402, 0.4227), (0.1563, 0.01578, 0.4386), (0.1952, -0.01831, 0.4453), (0.1657, -0.01578, 0.4651), (0.1793, -0.002889, 0.4157), (0.1471, -6.174e-08, 0.4374), (0.174, 0.01578, 0.4647), (0.1974, 0.01402, 0.4489), (0.153, -0.01578, 0.4463), (0.1825, -0.01831, 0.4264), (0.1715, -5.987e-08, 0.4737), (0.2038, -0.002889, 0.452), (0.1651, 0.0219, 0.4516), (0.1897, 0.02, 0.4351), (0.1666, 0.01578, 0.4316), (0.1819, -0.01578, 0.4543), (0.1632, -5.987e-08, 0.4266), (0.1842, 0.01578, 0.4578), (0.1692, -0.01578, 0.4354), (0.1877, -5.801e-08, 0.4629), (0.1754, 0.0219, 0.4447), (0.04849, 0.01578, 0.5129), (0.06374, -0.01578, 0.5355), (0.04507, -7.132e-08, 0.5078), (0.06612, 0.01578, 0.539), (0.05104, -0.01578, 0.5166), (0.06954, -6.946e-08, 0.5441), (0.0573, 0.0219, 0.5259), (-0.03509, -0.01578, 0.5213), (-0.03471, -0.01578, 0.544), (-0.03517, 0.01578, 0.5167), (-0.03463, 0.01578, 0.5483), (-0.3016, -0.04595, 0.3488), (-0.3118, -0.04595, 0.364), (-0.304, -0.02114, 0.3428), (-0.3182, -0.02114, 0.3638), (-0.03527, -7.112e-08, 0.5106), (-0.03453, -7.119e-08, 0.5544), (-0.299, -0.03354, 0.3402), (-0.3187, -0.03354, 0.3694), (-0.0349, 0.0219, 0.5325), (-0.3119, -0.01633, 0.3527), (-0.3134, -0.03473, 0.3517), (-0.2906, -0.01493, 0.3481), (-0.3082, -0.01493, 0.3742), (-0.2876, -0.04577, 0.3556), (-0.3003, -0.04577, 0.3744), (-0.3089, -0.03035, 0.3812), (-0.2844, -0.03035, 0.3449), (-0.3005, -0.008951, 0.3604), (-0.1798, 0.01402, 0.4227), (-0.1563, 0.01578, 0.4386), (-0.1952, -0.01831, 0.4453), (-0.1657, -0.01578, 0.4651), (-0.1793, -0.002889, 0.4157), (-0.1471, -6.174e-08, 0.4374), (-0.174, 0.01578, 0.4647), (-0.1974, 0.01402, 0.4489), (-0.153, -0.01578, 0.4463), (-0.1825, -0.01831, 0.4264), (-0.1715, -5.987e-08, 0.4737), (-0.2038, -0.002889, 0.452), (-0.1651, 0.0219, 0.4516), (-0.1897, 0.02, 0.4351), (-0.1666, 0.01578, 0.4316), (-0.1819, -0.01578, 0.4543), (-0.1632, -5.987e-08, 0.4266), (-0.1842, 0.01578, 0.4578), (-0.1692, -0.01578, 0.4354), (-0.1877, -5.801e-08, 0.4629), (-0.1754, 0.0219, 0.4447), (-0.04849, 0.01578, 0.5129), (-0.06374, -0.01578, 0.5355), (-0.04507, -7.132e-08, 0.5078), (-0.06612, 0.01578, 0.539), (-0.05104, -0.01578, 0.5166), (-0.06954, -6.946e-08, 0.5441), (-0.0573, 0.0219, 0.5259)], [], [(4, 5, 18, 17), (21, 16, 7, 13), (14, 11, 5), (4, 14, 5), (20, 10, 4, 17), (48, 9, 1, 44), (46, 3, 9, 48), (15, 6, 10, 20), (7, 11, 14), (10, 14, 4), (10, 6, 14), (6, 13, 14), (15, 21, 13, 6), (13, 7, 14), (22, 35, 21, 15), (17, 18, 24, 31), (22, 15, 20, 26), (7, 16, 19, 11), (11, 19, 18, 5), (26, 20, 17, 31), (35, 29, 16, 21), (49, 46, 28, 34), (42, 39, 29, 35), (45, 27, 30, 47), (38, 26, 31, 40), (43, 23, 27, 45), (36, 22, 26, 38), (43, 49, 34, 23), (36, 42, 35, 22), (37, 25, 30, 40), (31, 24, 37, 40), (16, 29, 33, 19), (39, 28, 32, 41), (19, 33, 24, 18), (41, 32, 25, 37), (30, 25, 44, 47), (33, 41, 37, 24), (29, 39, 41, 33), (23, 34, 42, 36), (23, 36, 38, 27), (27, 38, 40, 30), (34, 28, 39, 42), (2, 12, 49, 43), (2, 43, 45, 8), (8, 45, 47, 0), (12, 3, 46, 49), (28, 46, 48, 32), (32, 48, 44, 25), (47, 44, 1, 0), (54, 67, 68, 55), (71, 63, 57, 66), (64, 55, 61), (54, 55, 64), (70, 67, 54, 60), (98, 94, 51, 59), (96, 98, 59, 53), (65, 70, 60, 56), (57, 64, 61), (60, 54, 64), (60, 64, 56), (56, 64, 63), (65, 56, 63, 71), (63, 64, 57), (72, 65, 71, 85), (67, 81, 74, 68), (72, 76, 70, 65), (57, 61, 69, 66), (61, 55, 68, 69), (76, 81, 67, 70), (85, 71, 66, 79), (99, 84, 78, 96), (92, 85, 79, 89), (95, 97, 80, 77), (88, 90, 81, 76), (93, 95, 77, 73), (86, 88, 76, 72), (93, 73, 84, 99), (86, 72, 85, 92), (87, 90, 80, 75), (81, 90, 87, 74), (66, 69, 83, 79), (89, 91, 82, 78), (69, 68, 74, 83), (91, 87, 75, 82), (80, 97, 94, 75), (83, 74, 87, 91), (79, 83, 91, 89), (73, 86, 92, 84), (73, 77, 88, 86), (77, 80, 90, 88), (84, 92, 89, 78), (52, 93, 99, 62), (52, 58, 95, 93), (58, 50, 97, 95), (62, 99, 96, 53), (78, 82, 98, 96), (82, 75, 94, 98), (97, 50, 51, 94)])
me_cube_004.polygons.foreach_set('use_smooth', [True] * 98)
_uv = me_cube_004.uv_layers.new(name='UVMap')
_uv.uv.foreach_set('vector', [0.4914, 0.03779, 0.4909, 0.05158, 0.4785, 0.05484, 0.4785, 0.03496, 0.03789, 0.3258, 0.05204, 0.3276, 0.04783, 0.3398, 0.0377, 0.3379, 0.5059, 0.04478, 0.4979, 0.06463, 0.4909, 0.05158, 0.4914, 0.03779, 0.5059, 0.04478, 0.4909, 0.05158, 0.4827, 0.0169, 0.4984, 0.02442, 0.4914, 0.03779, 0.4785, 0.03496, 0.1992, 0.07688, 0.1641, 0.06943, 0.171, 0.05201, 0.1996, 0.05849, 0.05988, 0.04373, 0.05353, 0.01177, 0.07022, 0.006723, 0.07676, 0.04323, 0.02369, 0.3271, 0.02752, 0.3395, 0.01744, 0.3476, 0.007544, 0.3329, 0.04783, 0.3398, 0.05764, 0.3483, 0.03743, 0.3552, 0.4984, 0.02442, 0.5059, 0.04478, 0.4914, 0.03779, 0.01744, 0.3476, 0.02752, 0.3395, 0.03743, 0.3552, 0.02752, 0.3395, 0.0377, 0.3379, 0.03743, 0.3552, 0.02369, 0.3271, 0.03789, 0.3258, 0.0377, 0.3379, 0.02752, 0.3395, 0.0377, 0.3379, 0.04783, 0.3398, 0.03743, 0.3552, 0.02362, 0.2015, 0.03978, 0.2022, 0.03789, 0.3258, 0.02369, 0.3271, 0.4785, 0.03496, 0.4785, 0.05484, 0.3575, 0.05715, 0.3572, 0.03429, 0.02362, 0.2015, 0.02369, 0.3271, 0.007544, 0.3329, 0.006785, 0.2073, 0.04783, 0.3398, 0.05204, 0.3276, 0.068, 0.3338, 0.05764, 0.3483, 0.4979, 0.06463, 0.4829, 0.07216, 0.4785, 0.05484, 0.4909, 0.05158, 0.3582, 0.01578, 0.4827, 0.0169, 0.4785, 0.03496, 0.3572, 0.03429, 0.03978, 0.2022, 0.05598, 0.202, 0.05204, 0.3276, 0.03789, 0.3258, 0.04302, 0.04277, 0.05988, 0.04373, 0.05684, 0.1745, 0.04011, 0.174, 0.03996, 0.1859, 0.05612, 0.1866, 0.05598, 0.202, 0.03978, 0.2022, 0.1988, 0.01725, 0.3206, 0.01595, 0.3212, 0.03471, 0.1984, 0.03616, 0.3395, 0.01525, 0.3582, 0.01578, 0.3572, 0.03429, 0.3406, 0.03417, 0.02573, 0.04172, 0.02353, 0.1742, 0.006723, 0.1676, 0.008347, 0.04227, 0.02392, 0.1863, 0.02362, 0.2015, 0.006785, 0.2073, 0.00729, 0.1873, 0.02573, 0.04172, 0.04302, 0.04277, 0.04011, 0.174, 0.02353, 0.1742, 0.02392, 0.1863, 0.03996, 0.1859, 0.03978, 0.2022, 0.02362, 0.2015, 0.341, 0.05747, 0.3212, 0.057, 0.3212, 0.03471, 0.3406, 0.03417, 0.3572, 0.03429, 0.3575, 0.05715, 0.341, 0.05747, 0.3406, 0.03417, 0.05204, 0.3276, 0.05598, 0.202, 0.07268, 0.2083, 0.068, 0.3338, 0.05612, 0.1866, 0.05684, 0.1745, 0.07433, 0.1683, 0.0729, 0.1882, 0.4829, 0.07216, 0.3588, 0.07569, 0.3575, 0.05715, 0.4785, 0.05484, 0.3399, 0.0764, 0.3208, 0.07586, 0.3212, 0.057, 0.341, 0.05747, 0.3212, 0.03471, 0.3212, 0.057, 0.1996, 0.05849, 0.1984, 0.03616, 0.3588, 0.07569, 0.3399, 0.0764, 0.341, 0.05747, 0.3575, 0.05715, 0.05598, 0.202, 0.05612, 0.1866, 0.0729, 0.1882, 0.07268, 0.2083, 0.02353, 0.1742, 0.04011, 0.174, 0.03996, 0.1859, 0.02392, 0.1863, 0.02353, 0.1742, 0.02392, 0.1863, 0.00729, 0.1873, 0.006723, 0.1676, 0.3206, 0.01595, 0.3395, 0.01525, 0.3406, 0.03417, 0.3212, 0.03471, 0.04011, 0.174, 0.05684, 0.1745, 0.05612, 0.1866, 0.03996, 0.1859, 0.02325, 0.02759, 0.03835, 0.01977, 0.04302, 0.04277, 0.02573, 0.04172, 0.02325, 0.02759, 0.02573, 0.04172, 0.008347, 0.04227, 0.006723, 0.03208, 0.1889, 0.01525, 0.1988, 0.01725, 0.1984, 0.03616, 0.1822, 0.03274, 0.03835, 0.01977, 0.05353, 0.01177, 0.05988, 0.04373, 0.04302, 0.04277, 0.05684, 0.1745, 0.05988, 0.04373, 0.07676, 0.04323, 0.07433, 0.1683, 0.3208, 0.07586, 0.1992, 0.07688, 0.1996, 0.05849, 0.3212, 0.057, 0.1984, 0.03616, 0.1996, 0.05849, 0.171, 0.05201, 0.1822, 0.03274, 0.4923, 0.1371, 0.4794, 0.1399, 0.4794, 0.1201, 0.4918, 0.1233, 0.1214, 0.03605, 0.1212, 0.02399, 0.1313, 0.0221, 0.1355, 0.03429, 0.5068, 0.1301, 0.4918, 0.1233, 0.4988, 0.1103, 0.4923, 0.1371, 0.4918, 0.1233, 0.5068, 0.1301, 0.4836, 0.158, 0.4794, 0.1399, 0.4923, 0.1371, 0.4993, 0.1505, 0.2, 0.09801, 0.2004, 0.1164, 0.1719, 0.1229, 0.1649, 0.1055, 0.1434, 0.3181, 0.1603, 0.3186, 0.1537, 0.3552, 0.137, 0.3501, 0.1072, 0.03473, 0.09103, 0.029, 0.1009, 0.01426, 0.111, 0.02242, 0.1313, 0.0221, 0.1209, 0.006723, 0.1411, 0.01363, 0.4993, 0.1505, 0.4923, 0.1371, 0.5068, 0.1301, 0.1009, 0.01426, 0.1209, 0.006723, 0.111, 0.02242, 0.111, 0.02242, 0.1209, 0.006723, 0.1212, 0.02399, 0.1072, 0.03473, 0.111, 0.02242, 0.1212, 0.02399, 0.1214, 0.03605, 0.1212, 0.02399, 0.1209, 0.006723, 0.1313, 0.0221, 0.1071, 0.1603, 0.1072, 0.03473, 0.1214, 0.03605, 0.1233, 0.1597, 0.4794, 0.1399, 0.3581, 0.1406, 0.3584, 0.1177, 0.4794, 0.1201, 0.1071, 0.1603, 0.09027, 0.1546, 0.09103, 0.029, 0.1072, 0.03473, 0.1313, 0.0221, 0.1411, 0.01363, 0.1515, 0.02805, 0.1355, 0.03429, 0.4988, 0.1103, 0.4918, 0.1233, 0.4794, 0.1201, 0.4838, 0.1027, 0.3591, 0.1591, 0.3581, 0.1406, 0.4794, 0.1399, 0.4836, 0.158, 0.1233, 0.1597, 0.1214, 0.03605, 0.1355, 0.03429, 0.1395, 0.1599, 0.1265, 0.3191, 0.1236, 0.1878, 0.1403, 0.1873, 0.1434, 0.3181, 0.1234, 0.176, 0.1233, 0.1597, 0.1395, 0.1599, 0.1396, 0.1752, 0.1996, 0.1576, 0.1993, 0.1387, 0.3221, 0.1402, 0.3215, 0.1589, 0.3403, 0.1596, 0.3415, 0.1407, 0.3581, 0.1406, 0.3591, 0.1591, 0.1092, 0.3202, 0.09183, 0.3196, 0.09021, 0.1942, 0.107, 0.1877, 0.1074, 0.1756, 0.09078, 0.1746, 0.09027, 0.1546, 0.1071, 0.1603, 0.1092, 0.3202, 0.107, 0.1877, 0.1236, 0.1878, 0.1265, 0.3191, 0.1074, 0.1756, 0.1071, 0.1603, 0.1233, 0.1597, 0.1234, 0.176, 0.3419, 0.1174, 0.3415, 0.1407, 0.3221, 0.1402, 0.3221, 0.1179, 0.3581, 0.1406, 0.3415, 0.1407, 0.3419, 0.1174, 0.3584, 0.1177, 0.1355, 0.03429, 0.1515, 0.02805, 0.1562, 0.1535, 0.1395, 0.1599, 0.1396, 0.1752, 0.1564, 0.1736, 0.1578, 0.1936, 0.1403, 0.1873, 0.4838, 0.1027, 0.4794, 0.1201, 0.3584, 0.1177, 0.3596, 0.09919, 0.3408, 0.09849, 0.3419, 0.1174, 0.3221, 0.1179, 0.3217, 0.09903, 0.3221, 0.1402, 0.1993, 0.1387, 0.2004, 0.1164, 0.3221, 0.1179, 0.3596, 0.09919, 0.3584, 0.1177, 0.3419, 0.1174, 0.3408, 0.09849, 0.1395, 0.1599, 0.1562, 0.1535, 0.1564, 0.1736, 0.1396, 0.1752, 0.107, 0.1877, 0.1074, 0.1756, 0.1234, 0.176, 0.1236, 0.1878, 0.107, 0.1877, 0.09021, 0.1942, 0.09078, 0.1746, 0.1074, 0.1756, 0.3215, 0.1589, 0.3221, 0.1402, 0.3415, 0.1407, 0.3403, 0.1596, 0.1236, 0.1878, 0.1234, 0.176, 0.1396, 0.1752, 0.1403, 0.1873, 0.1067, 0.3343, 0.1092, 0.3202, 0.1265, 0.3191, 0.1218, 0.3421, 0.1067, 0.3343, 0.09021, 0.3298, 0.09183, 0.3196, 0.1092, 0.3202, 0.1898, 0.1596, 0.1831, 0.1421, 0.1993, 0.1387, 0.1996, 0.1576, 0.1218, 0.3421, 0.1265, 0.3191, 0.1434, 0.3181, 0.137, 0.3501, 0.1403, 0.1873, 0.1578, 0.1936, 0.1603, 0.3186, 0.1434, 0.3181, 0.3217, 0.09903, 0.3221, 0.1179, 0.2004, 0.1164, 0.2, 0.09801, 0.1993, 0.1387, 0.1831, 0.1421, 0.1719, 0.1229, 0.2004, 0.1164])
me_cube_004.materials.append(mat_phrog)
me_cube_004.update()
me_cube_005 = bpy.data.meshes.new('Cube.005')
me_cube_005.from_pydata([(-0.02259, -0.3614, 5.096e-09), (-2.961e-08, -0.3614, 0.02049), (-0.01796, 0.0002012, -1.541e-09), (-5.417e-08, 0.0002012, 0.0163), (-2.602e-08, -0.3614, -0.02049), (0.02259, -0.3614, 3.465e-09), (-5.139e-08, 0.0002012, -0.0163), (0.01796, 0.0002012, -2.802e-09), (-0.008332, -0.519, -1.499e-08), (-1.943e-08, -0.519, 0.00756), (-1.874e-08, -0.519, -0.00756), (0.008332, -0.519, -1.562e-08), (-2.16e-08, -0.4998, 0.02959), (0.03261, -0.4998, 9.321e-09), (-1.633e-08, -0.4998, -0.02959), (-0.03261, -0.4998, 1.171e-08), (-0.01796, -0.06843, -3.403e-09), (-0.01796, -0.1929, -6.779e-09), (-4.032e-08, -0.1929, 0.0163), (-4.925e-08, -0.06843, 0.0163), (-3.754e-08, -0.1929, -0.0163), (-4.647e-08, -0.06843, -0.0163), (0.01796, -0.06843, -4.664e-09), (0.01796, -0.1929, -8.04e-09)], [], [(16, 19, 3, 2), (10, 11, 9, 8), (20, 23, 5, 4), (13, 12, 9, 11), (17, 20, 4, 0), (23, 18, 1, 5), (14, 13, 11, 10), (12, 15, 8, 9), (15, 14, 10, 8), (0, 4, 14, 15), (1, 0, 15, 12), (4, 5, 13, 14), (5, 1, 12, 13), (7, 3, 19, 22), (22, 19, 18, 23), (2, 6, 21, 16), (16, 21, 20, 17), (6, 7, 22, 21), (21, 22, 23, 20), (0, 1, 18, 17), (17, 18, 19, 16)])
me_cube_005.polygons.foreach_set('use_smooth', [True] * 21)
_uv = me_cube_005.uv_layers.new(name='UVMap')
_uv.uv.foreach_set('vector', [0.375, 0.1922, 0.625, 0.1922, 0.625, 0.2291, 0.375, 0.2291, 0.375, 0.75, 0.625, 0.75, 0.625, 1.0, 0.375, 1.0, 0.375, 0.6247, 0.625, 0.6247, 0.625, 0.6973, 0.375, 0.6973, 0.625, 0.75, 0.875, 0.75, 0.875, 0.75, 0.625, 0.75, 0.125, 0.6247, 0.375, 0.6247, 0.375, 0.6973, 0.125, 0.6973, 0.625, 0.6247, 0.875, 0.6247, 0.875, 0.6973, 0.625, 0.6973, 0.375, 0.75, 0.625, 0.75, 0.625, 0.75, 0.375, 0.75, 0.625, 0.0, 0.375, 0.0, 0.375, 0.0, 0.625, 0.0, 0.125, 0.75, 0.375, 0.75, 0.375, 0.75, 0.125, 0.75, 0.125, 0.6973, 0.375, 0.6973, 0.375, 0.75, 0.125, 0.75, 0.625, 0.0527, 0.375, 0.0527, 0.375, 0.0, 0.625, 0.0, 0.375, 0.6973, 0.625, 0.6973, 0.625, 0.75, 0.375, 0.75, 0.625, 0.6973, 0.875, 0.6973, 0.875, 0.75, 0.625, 0.75, 0.625, 0.5209, 0.875, 0.5209, 0.875, 0.5578, 0.625, 0.5578, 0.625, 0.5578, 0.875, 0.5578, 0.875, 0.6247, 0.625, 0.6247, 0.125, 0.5209, 0.375, 0.5209, 0.375, 0.5578, 0.125, 0.5578, 0.125, 0.5578, 0.375, 0.5578, 0.375, 0.6247, 0.125, 0.6247, 0.375, 0.5209, 0.625, 0.5209, 0.625, 0.5578, 0.375, 0.5578, 0.375, 0.5578, 0.625, 0.5578, 0.625, 0.6247, 0.375, 0.6247, 0.375, 0.0527, 0.625, 0.0527, 0.625, 0.1253, 0.375, 0.1253, 0.375, 0.1253, 0.625, 0.1253, 0.625, 0.1922, 0.375, 0.1922])
me_cube_005.materials.append(mat_tongue)
me_cube_005.update()
arm_armature = bpy.data.armatures.new('Armature')  # bones are not reproduced

# ---- objects
ob_head = bpy.data.objects.new('Head', me_cube_001)
ob_eyes = bpy.data.objects.new('Eyes', me_sphere)
ob_body = bpy.data.objects.new('Body', me_cube_002)
ob_legs = bpy.data.objects.new('Legs', me_cube_003)
ob_arms = bpy.data.objects.new('Arms', me_cube_004)
ob_armature = bpy.data.objects.new('Armature', arm_armature)
ob_tongue = bpy.data.objects.new('Tongue', me_cube_005)

# ---- transforms, parenting, visibility, modifiers, constraints
ob_head.parent = ob_armature
ob_head.location = (0.0, 0.0, 0.0)
ob_head.use_mesh_mirror_x = True
_vg = ob_head.vertex_groups.new(name='root')
_vg = ob_head.vertex_groups.new(name='hips')
_vg = ob_head.vertex_groups.new(name='hip.l')
for _i, _w in zip([0, 1, 2, 3, 4, 5, 6, 7, 8, 9, 10, 11, 12, 13, 14, 15, 16, 17, 18, 19, 20, 21, 22, 23, 24, 25, 26, 27, 28, 29, 30, 31, 32, 33, 34, 35], [0.0, 0.0, 0.0, 0.0, 0.0, 0.0, 0.0, 0.0, 0.0, 0.0, 0.0, 0.0, 0.0, 0.0, 0.0, 0.0, 0.0, 0.0, 0.0, 0.0, 0.0, 0.0, 0.0, 0.0, 0.0, 0.0, 0.0, 0.0, 0.0, 0.0, 0.0, 0.0, 0.0, 0.0, 0.0, 0.0]): _vg.add([_i], _w, 'REPLACE')
_vg = ob_head.vertex_groups.new(name='leg01.l')
_vg = ob_head.vertex_groups.new(name='leg02.l')
_vg = ob_head.vertex_groups.new(name='spine01')
for _i, _w in zip([0, 1, 2, 3, 4, 5, 6, 7, 8, 9, 10, 11, 12, 13, 14, 15, 16, 17, 18, 19, 20, 21, 22, 23, 24, 25, 26, 27, 28, 29, 30, 31, 32, 33, 34, 35, 36, 37, 38], [0.0, 0.0, 0.0, 0.0, 0.0, 0.0, 0.0, 0.0, 0.0, 0.0, 0.0, 0.0, 0.0, 0.0, 0.0, 0.0, 0.0, 0.0, 0.0, 0.0, 0.0, 0.0, 0.0, 0.0, 0.0, 0.0, 0.0, 0.0, 0.0, 0.0, 0.0, 0.0, 0.0, 0.0, 0.0, 0.0, 0.0, 0.0, 0.0]): _vg.add([_i], _w, 'REPLACE')
_vg = ob_head.vertex_groups.new(name='spine02')
for _i, _w in zip([0, 1, 2, 3, 4, 5, 6, 7, 8, 9, 10, 11, 12, 13, 14, 15, 16, 17, 18, 19, 20, 21, 22, 23, 24, 25, 26, 27, 28, 29, 30, 31, 32, 33, 34, 35, 36, 37, 38], [0.0, 0.0, 0.0, 0.0, 0.0, 0.0, 0.0, 0.0, 0.0, 0.0, 0.0, 0.0, 0.0, 0.0, 0.0, 0.0, 0.0, 0.0, 0.0, 0.0, 0.0, 0.0, 0.0, 0.0, 0.0, 0.0, 0.0, 0.0, 0.0, 0.0, 0.0, 0.0, 0.0, 0.0, 0.0, 0.0, 0.0, 0.0, 0.0]): _vg.add([_i], _w, 'REPLACE')
_vg = ob_head.vertex_groups.new(name='head')
for _i, _w in zip([1, 2, 3, 5, 6, 7, 8, 9, 10, 11, 12, 13, 15, 16, 17, 18, 19, 20, 21, 22, 23, 24, 25, 26, 27, 28, 29, 30, 31, 32, 33, 34, 35], [0.9017, 0.4571, 0.9612, 0.9237, 0.5212, 0.9763, 0.8158, 0.8068, 0.8551, 0.8685, 0.8898, 0.9894, 0.8894, 0.7924, 0.9381, 0.5718, 0.9393, 0.6144, 0.9703, 0.874, 0.5617, 0.9867, 0.9062, 0.8398, 0.9096, 0.9402, 0.8821, 0.9655, 0.9382, 0.8343, 0.8246, 0.6897, 0.8042]): _vg.add([_i], _w, 'REPLACE')
_vg = ob_head.vertex_groups.new(name='shoulder.l')
for _i, _w in zip([0, 1, 2, 3, 4, 5, 6, 7, 8, 9, 10, 11, 12, 13, 14, 15, 16, 17, 18, 19, 20, 21, 22, 23, 24, 25, 26, 27, 28, 29, 30, 31, 32, 33, 34, 35, 36, 37, 38], [0.0, 0.0, 0.0, 0.0, 0.0, 0.0, 0.0, 0.0, 0.0, 0.0, 0.0, 0.0, 0.0, 0.0, 0.0, 0.0, 0.0, 0.0, 0.0, 0.0, 0.0, 0.0, 0.0, 0.0, 0.0, 0.0, 0.0, 0.0, 0.0, 0.0, 0.0, 0.0, 0.0, 0.0, 0.0, 0.0, 0.0, 0.0, 0.0]): _vg.add([_i], _w, 'REPLACE')
_vg = ob_head.vertex_groups.new(name='arm01.l')
for _i, _w in zip([0, 1, 2, 3, 4, 5, 6, 7, 8, 9, 10, 11, 12, 13, 14, 15, 16, 17, 18, 19, 20, 21, 22, 23, 24, 25, 26, 27, 28, 29, 30, 31, 32, 33, 34, 35, 36, 37, 38], [0.0, 0.0, 0.0, 0.0, 0.0, 0.0, 0.0, 0.0, 0.0, 0.0, 0.0, 0.0, 0.0, 0.0, 0.0, 0.0, 0.0, 0.0, 0.0, 0.0, 0.0, 0.0, 0.0, 0.0, 0.0, 0.0, 0.0, 0.0, 0.0, 0.0, 0.0, 0.0, 0.0, 0.0, 0.0, 0.0, 0.0, 0.0, 0.0]): _vg.add([_i], _w, 'REPLACE')
_vg = ob_head.vertex_groups.new(name='arm02.l')
for _i, _w in zip([0, 1, 2, 3, 4, 5, 6, 7, 8, 9, 10, 11, 12, 13, 14, 15, 16, 17, 18, 19, 20, 21, 22, 23, 24, 25, 26, 27, 28, 29, 30, 31, 32, 33, 34, 35, 36, 37, 38], [0.0, 0.0, 0.0, 0.0, 0.0, 0.0, 0.0, 0.0, 0.0, 0.0, 0.0, 0.0, 0.0, 0.0, 0.0, 0.0, 0.0, 0.0, 0.0, 0.0, 0.0, 0.0, 0.0, 0.0, 0.0, 0.0, 0.0, 0.0, 0.0, 0.0, 0.0, 0.0, 0.0, 0.0, 0.0, 0.0, 0.0, 0.0, 0.0]): _vg.add([_i], _w, 'REPLACE')
_vg = ob_head.vertex_groups.new(name='shoulder.r')
for _i, _w in zip([0, 1, 2, 3, 4, 5, 6, 7, 8, 9, 10, 11, 12, 13, 14, 15, 16, 17, 18, 19, 20, 21, 22, 23, 24, 25, 26, 27, 28, 29, 30, 31, 32, 33, 34, 35, 36, 37, 38], [0.0, 0.0, 0.0, 0.0, 0.0, 0.0, 0.0, 0.0, 0.0, 0.0, 0.0, 0.0, 0.0, 0.0, 0.0, 0.0, 0.0, 0.0, 0.0, 0.0, 0.0, 0.0, 0.0, 0.0, 0.0, 0.0, 0.0, 0.0, 0.0, 0.0, 0.0, 0.0, 0.0, 0.0, 0.0, 0.0, 0.0, 0.0, 0.0]): _vg.add([_i], _w, 'REPLACE')
_vg = ob_head.vertex_groups.new(name='arm01.r')
for _i, _w in zip([0, 1, 2, 3, 4, 5, 6, 7, 8, 9, 10, 11, 12, 13, 14, 15, 16, 17, 18, 19, 20, 21, 22, 23, 24, 25, 26, 27, 28, 29, 30, 31, 32, 33, 34, 35, 36, 37, 38], [0.0, 0.0, 0.0, 0.0, 0.0, 0.0, 0.0, 0.0, 0.0, 0.0, 0.0, 0.0, 0.0, 0.0, 0.0, 0.0, 0.0, 0.0, 0.0, 0.0, 0.0, 0.0, 0.0, 0.0, 0.0, 0.0, 0.0, 0.0, 0.0, 0.0, 0.0, 0.0, 0.0, 0.0, 0.0, 0.0, 0.0, 0.0, 0.0]): _vg.add([_i], _w, 'REPLACE')
_vg = ob_head.vertex_groups.new(name='arm02.r')
for _i, _w in zip([0, 1, 2, 3, 4, 5, 6, 7, 8, 9, 10, 11, 12, 13, 14, 15, 16, 17, 18, 19, 20, 21, 22, 23, 24, 25, 26, 27, 28, 29, 30, 31, 32, 33, 34, 35, 36, 37, 38], [0.0, 0.0, 0.0, 0.0, 0.0, 0.0, 0.0, 0.0, 0.0, 0.0, 0.0, 0.0, 0.0, 0.0, 0.0, 0.0, 0.0, 0.0, 0.0, 0.0, 0.0, 0.0, 0.0, 0.0, 0.0, 0.0, 0.0, 0.0, 0.0, 0.0, 0.0, 0.0, 0.0, 0.0, 0.0, 0.0, 0.0, 0.0, 0.0]): _vg.add([_i], _w, 'REPLACE')
_vg = ob_head.vertex_groups.new(name='hip.r')
for _i, _w in zip([0, 1, 2, 3, 4, 5, 6, 7, 8, 9, 10, 11, 12, 13, 14, 15, 16, 17, 18, 19, 20, 21, 22, 23, 24, 25, 26, 27, 28, 29, 30, 31, 32, 33, 34, 35, 36, 37, 38], [0.0, 0.0, 0.0, 0.0, 0.0, 0.0, 0.0, 0.0, 0.0, 0.0, 0.0, 0.0, 0.0, 0.0, 0.0, 0.0, 0.0, 0.0, 0.0, 0.0, 0.0, 0.0, 0.0, 0.0, 0.0, 0.0, 0.0, 0.0, 0.0, 0.0, 0.0, 0.0, 0.0, 0.0, 0.0, 0.0, 0.0, 0.0, 0.0]): _vg.add([_i], _w, 'REPLACE')
_vg = ob_head.vertex_groups.new(name='leg01.r')
_vg = ob_head.vertex_groups.new(name='leg02.r')
_vg = ob_head.vertex_groups.new(name='jaw')
for _i, _w in zip([0, 4, 14, 18, 20, 25, 36, 37, 38], [1.0, 1.0, 1.0, 0.0, 0.0, 0.0, 1.0, 1.0, 1.0]): _vg.add([_i], _w, 'REPLACE')
_m = ob_head.modifiers.new('Armature', 'ARMATURE')
_m.object = ob_armature
ob_eyes.parent = ob_armature
ob_eyes.location = (0.0, 0.0, 0.0)
ob_eyes.rotation_euler = (-1.571, -2.22e-16, 2.22e-16)
ob_eyes.use_mesh_mirror_x = True
_vg = ob_eyes.vertex_groups.new(name='root')
_vg = ob_eyes.vertex_groups.new(name='hips')
_vg = ob_eyes.vertex_groups.new(name='hip.l')
_vg = ob_eyes.vertex_groups.new(name='leg01.l')
_vg = ob_eyes.vertex_groups.new(name='leg02.l')
_vg = ob_eyes.vertex_groups.new(name='spine01')
_vg = ob_eyes.vertex_groups.new(name='spine02')
_vg = ob_eyes.vertex_groups.new(name='head')
_vg.add([0, 1, 2, 3, 4, 5, 6, 7, 8, 9, 10, 11, 12, 13, 14, 15, 16, 17, 18, 19, 20, 21, 22, 23, 24, 25, 26, 27, 28, 29, 30, 31, 32, 33, 34, 35, 36, 37, 38, 39, 40, 41, 42, 43, 44, 45, 46, 47, 48, 49, 50, 51, 52, 53, 54, 55, 56, 57, 58, 59], 1.0, 'REPLACE')
_vg = ob_eyes.vertex_groups.new(name='shoulder.l')
_vg = ob_eyes.vertex_groups.new(name='arm01.l')
_vg = ob_eyes.vertex_groups.new(name='arm02.l')
_vg = ob_eyes.vertex_groups.new(name='shoulder.r')
_vg = ob_eyes.vertex_groups.new(name='arm01.r')
_vg = ob_eyes.vertex_groups.new(name='arm02.r')
_vg = ob_eyes.vertex_groups.new(name='hip.r')
_vg = ob_eyes.vertex_groups.new(name='leg01.r')
_vg = ob_eyes.vertex_groups.new(name='leg02.r')
_m = ob_eyes.modifiers.new('Armature', 'ARMATURE')
_m.object = ob_armature
ob_body.parent = ob_armature
ob_body.location = (0.0, 0.0, 0.0)
ob_body.use_mesh_mirror_x = True
_vg = ob_body.vertex_groups.new(name='root')
_vg = ob_body.vertex_groups.new(name='hips')
for _i, _w in zip([2, 3, 6, 7, 8, 9, 10, 12, 13, 14, 15, 16, 17, 19, 21, 33, 34, 35, 36, 37, 38, 39, 40, 45, 46, 49], [0.0215, 0.1464, 0.025, 0.1558, 0.1789, 0.6592, 0.05428, 0.004156, 0.07257, 0.07301, 0.003947, 0.1912, 0.5954, 0.05397, 0.05466, 0.007512, 0.5358, 0.5468, 0.006432, 0.0439, 0.8932, 0.09294, 0.09404, 0.0597, 0.007356, 0.01113]): _vg.add([_i], _w, 'REPLACE')
_vg = ob_body.vertex_groups.new(name='hip.l')
for _i, _w in zip([0, 2, 4, 5, 6, 7, 8, 10, 11, 12, 14, 15, 16, 17, 20, 21, 23, 24, 33, 35, 36, 37, 39], [0.1079, 0.01228, 0.2241, 0.1443, 0.1135, 0.04403, 0.0911, 0.4894, 0.03654, 0.05266, 0.4173, 0.6474, 0.2716, 0.06604, 0.003179, 0.1493, 0.3835, 0.4834, 0.01784, 0.1686, 0.5856, 0.1328, 0.5857]): _vg.add([_i], _w, 'REPLACE')
_vg = ob_body.vertex_groups.new(name='leg01.l')
for _i, _w in zip([0, 1, 2, 3, 4, 5, 6, 7, 8, 9, 10, 11, 12, 13, 14, 15, 16, 17, 18, 19, 20, 21, 22, 23, 24, 25, 26, 27, 28, 29, 30, 31, 32, 33, 34, 35, 36, 37, 38, 39, 40, 41, 42, 43, 44, 45, 46, 47, 48, 49], [0.0, 0.0, 0.0, 0.0, 0.0, 0.0, 0.0, 0.0, 0.0, 0.0, 0.0, 0.0, 0.0, 0.0, 0.0, 0.0, 0.0, 0.0, 0.0, 0.0, 0.0, 0.0, 0.0, 0.0, 0.0, 0.0, 0.0, 0.0, 0.0, 0.0, 0.0, 0.0, 0.0, 0.0, 0.0, 0.0, 0.0, 0.0, 0.0, 0.0, 0.0, 0.0, 0.0, 0.0, 0.0, 0.0, 0.0, 0.0, 0.0, 0.0]): _vg.add([_i], _w, 'REPLACE')
_vg = ob_body.vertex_groups.new(name='leg02.l')
_vg = ob_body.vertex_groups.new(name='spine01')
for _i, _w in zip([0, 1, 3, 5, 7, 9, 10, 11, 12, 15, 16, 19, 21, 33, 34, 35, 36, 37, 39, 40, 42, 43, 44, 46, 47, 48, 49], [0.003031, 0.609, 0.3713, 0.6084, 0.3658, 0.09786, 0.07041, 0.7061, 0.07375, 0.07112, 0.2521, 0.5317, 0.5191, 0.2324, 0.08483, 0.08181, 0.2383, 0.6243, 0.1311, 0.1314, 0.09893, 0.08624, 0.09742, 0.05515, 0.08513, 0.09742, 0.05316]): _vg.add([_i], _w, 'REPLACE')
_vg = ob_body.vertex_groups.new(name='spine02')
for _i, _w in zip([1, 3, 5, 7, 9, 11, 19, 21, 22, 26, 27, 28, 29, 30, 31, 32, 33, 34, 35, 36, 37, 38, 39, 40, 42, 43, 44, 45, 46, 47, 48, 49], [0.1797, 0.4026, 0.1808, 0.3975, 0.2058, 0.1692, 0.2201, 0.2258, 0.09264, 0.1107, 0.1069, 0.1147, 0.2857, 0.2891, 0.05182, 0.04242, 0.05148, 0.0802, 0.08012, 0.052, 0.04153, 0.0005431, 0.05737, 0.05784, 0.7854, 0.7886, 0.8122, 0.8561, 0.8282, 0.7915, 0.7904, 0.8304]): _vg.add([_i], _w, 'REPLACE')
_vg = ob_body.vertex_groups.new(name='head')
for _i, _w in zip([22, 26, 27, 28, 29, 30, 31, 32, 41], [0.2381, 0.2064, 0.2381, 0.2064, 0.2898, 0.2722, 0.2927, 0.2927, 0.9998]): _vg.add([_i], _w, 'REPLACE')
_vg = ob_body.vertex_groups.new(name='shoulder.l')
for _i, _w in zip([0, 1, 2, 3, 4, 5, 6, 7, 8, 9, 10, 11, 12, 13, 14, 15, 16, 17, 18, 19, 20, 21, 22, 23, 24, 25, 26, 27, 28, 29, 30, 31, 32, 33, 34, 35, 36, 37, 38, 39, 40, 41, 42, 43, 44, 45, 46, 47, 48, 49], [0.0, 0.0, 0.0, 0.0, 0.0, 0.0, 0.0, 0.0, 0.0, 0.0, 0.0, 0.0, 0.0, 0.0, 0.0, 0.0, 0.0, 0.0, 0.0, 0.0, 0.0, 0.0, 0.0, 0.0, 0.0, 0.0, 0.0, 0.0, 0.0, 0.0, 0.0, 0.0, 0.0, 0.0, 0.0, 0.0, 0.0, 0.0, 0.0, 0.0, 0.0, 0.0, 0.0, 0.0, 0.0, 0.0, 0.0, 0.0, 0.0, 0.0]): _vg.add([_i], _w, 'REPLACE')
_vg = ob_body.vertex_groups.new(name='arm01.l')
for _i, _w in zip([0, 1, 2, 3, 4, 5, 6, 7, 8, 9, 10, 11, 12, 13, 14, 15, 16, 17, 18, 19, 20, 21, 22, 23, 24, 25, 26, 27, 28, 29, 30, 31, 32, 33, 34, 35, 36, 37, 38, 39, 40, 41, 42, 43, 44, 45, 46, 47, 48, 49], [0.0, 0.0, 0.0, 0.0, 0.0, 0.0, 0.0, 0.0, 0.0, 0.0, 0.0, 0.0, 0.0, 0.0, 0.0, 0.0, 0.0, 0.0, 0.0, 0.0, 0.0, 0.0, 0.0, 0.0, 0.0, 0.0, 0.0, 0.0, 0.0, 0.0, 0.0, 0.0, 0.0, 0.0, 0.0, 0.0, 0.0, 0.0, 0.0, 0.0, 0.0, 0.0, 0.0, 0.0, 0.0, 0.0, 0.0, 0.0, 0.0, 0.0]): _vg.add([_i], _w, 'REPLACE')
_vg = ob_body.vertex_groups.new(name='arm02.l')
_vg = ob_body.vertex_groups.new(name='shoulder.r')
for _i, _w in zip([0, 1, 2, 3, 4, 5, 6, 7, 8, 9, 10, 11, 12, 13, 14, 15, 16, 17, 18, 19, 20, 21, 22, 23, 24, 25, 26, 27, 28, 29, 30, 31, 32, 33, 34, 35, 36, 37, 38, 39, 40, 41, 42, 43, 44, 45, 46, 47, 48, 49], [0.0, 0.0, 0.0, 0.0, 0.0, 0.0, 0.0, 0.0, 0.0, 0.0, 0.0, 0.0, 0.0, 0.0, 0.0, 0.0, 0.0, 0.0, 0.0, 0.0, 0.0, 0.0, 0.0, 0.0, 0.0, 0.0, 0.0, 0.0, 0.0, 0.0, 0.0, 0.0, 0.0, 0.0, 0.0, 0.0, 0.0, 0.0, 0.0, 0.0, 0.0, 0.0, 0.0, 0.0, 0.0, 0.0, 0.0, 0.0, 0.0, 0.0]): _vg.add([_i], _w, 'REPLACE')
_vg = ob_body.vertex_groups.new(name='arm01.r')
for _i, _w in zip([0, 1, 2, 3, 4, 5, 6, 7, 8, 9, 10, 11, 12, 13, 14, 15, 16, 17, 18, 19, 20, 21, 22, 23, 24, 25, 26, 27, 28, 29, 30, 31, 32, 33, 34, 35, 36, 37, 38, 39, 40, 41, 42, 43, 44, 45, 46, 47, 48, 49], [0.0, 0.0, 0.0, 0.0, 0.0, 0.0, 0.0, 0.0, 0.0, 0.0, 0.0, 0.0, 0.0, 0.0, 0.0, 0.0, 0.0, 0.0, 0.0, 0.0, 0.0, 0.0, 0.0, 0.0, 0.0, 0.0, 0.0, 0.0, 0.0, 0.0, 0.0, 0.0, 0.0, 0.0, 0.0, 0.0, 0.0, 0.0, 0.0, 0.0, 0.0, 0.0, 0.0, 0.0, 0.0, 0.0, 0.0, 0.0, 0.0, 0.0]): _vg.add([_i], _w, 'REPLACE')
_vg = ob_body.vertex_groups.new(name='arm02.r')
_vg = ob_body.vertex_groups.new(name='hip.r')
for _i, _w in zip([0, 1, 2, 3, 4, 6, 8, 10, 11, 12, 13, 15, 16, 17, 18, 19, 23, 25, 33, 34, 36, 37, 40], [0.1877, 0.142, 0.1331, 0.04463, 0.05087, 0.07333, 0.3982, 0.1427, 0.0373, 0.6317, 0.4216, 0.02411, 0.2348, 0.1419, 0.004131, 0.1442, 0.3788, 0.4837, 0.5863, 0.176, 0.00666, 0.1229, 0.5851]): _vg.add([_i], _w, 'REPLACE')
_vg = ob_body.vertex_groups.new(name='leg01.r')
for _i, _w in zip([0, 1, 2, 3, 4, 5, 6, 7, 8, 9, 10, 11, 12, 13, 14, 15, 16, 17, 18, 19, 20, 21, 22, 23, 24, 25, 26, 27, 28, 29, 30, 31, 32, 33, 34, 35, 36, 37, 38, 39, 40, 41, 42, 43, 44, 45, 46, 47, 48, 49], [0.0, 0.0, 0.0, 0.0, 0.0, 0.0, 0.0, 0.0, 0.0, 0.0, 0.0, 0.0, 0.0, 0.0, 0.0, 0.0, 0.0, 0.0, 0.0, 0.0, 0.0, 0.0, 0.0, 0.0, 0.0, 0.0, 0.0, 0.0, 0.0, 0.0, 0.0, 0.0, 0.0, 0.0, 0.0, 0.0, 0.0, 0.0, 0.0, 0.0, 0.0, 0.0, 0.0, 0.0, 0.0, 0.0, 0.0, 0.0, 0.0, 0.0]): _vg.add([_i], _w, 'REPLACE')
_vg = ob_body.vertex_groups.new(name='leg02.r')
_m = ob_body.modifiers.new('Armature', 'ARMATURE')
_m.object = ob_armature
ob_legs.parent = ob_armature
ob_legs.location = (0.0, 0.0, 0.0)
_vg = ob_legs.vertex_groups.new(name='root')
_vg = ob_legs.vertex_groups.new(name='hips')
_vg = ob_legs.vertex_groups.new(name='hip.l')
for _i, _w in zip([1, 3, 5, 7, 9, 11, 13], [0.7143, 0.972, 0.2987, 0.9536, 0.367, 0.8875, 0.5207]): _vg.add([_i], _w, 'REPLACE')
_vg = ob_legs.vertex_groups.new(name='leg01.l')
for _i, _w in zip([1, 3, 5, 7, 9, 11, 13, 22, 23, 24, 25, 26, 27, 28, 29, 30, 31, 32, 33, 34, 35, 36, 37, 38, 39, 40, 41, 42], [0.2847, 0.005724, 0.7008, 0.04261, 0.6322, 0.1118, 0.4792, 0.06528, 0.9411, 0.9543, 0.07867, 0.969, 0.0684, 0.9512, 0.06075, 0.9661, 0.1013, 0.9729, 0.1086, 0.9444, 0.06867, 0.51, 0.7284, 0.7395, 0.5307, 0.7332, 0.7531, 0.5301]): _vg.add([_i], _w, 'REPLACE')
_vg = ob_legs.vertex_groups.new(name='leg02.l')
for _i, _w in zip([0, 2, 4, 6, 8, 10, 12, 14, 15, 16, 17, 18, 19, 20, 21, 22, 23, 24, 25, 27, 28, 29, 30, 31, 33, 34, 35, 36, 37, 38, 39, 40, 41, 42], [0.9982, 0.9981, 0.9984, 0.9983, 0.9985, 0.9982, 0.9986, 0.9996, 0.9995, 0.9996, 0.9997, 0.9997, 0.9996, 0.9997, 1.0, 0.9345, 0.04955, 0.003012, 0.921, 0.9315, 0.0339, 0.9391, 0.01032, 0.8985, 0.8913, 0.03642, 0.9311, 0.4885, 0.2681, 0.2591, 0.4683, 0.2655, 0.2462, 0.4679]): _vg.add([_i], _w, 'REPLACE')
_vg = ob_legs.vertex_groups.new(name='spine01')
_vg = ob_legs.vertex_groups.new(name='spine02')
_vg = ob_legs.vertex_groups.new(name='head')
_vg = ob_legs.vertex_groups.new(name='shoulder.l')
_vg = ob_legs.vertex_groups.new(name='arm01.l')
_vg = ob_legs.vertex_groups.new(name='arm02.l')
_vg = ob_legs.vertex_groups.new(name='shoulder.r')
_vg = ob_legs.vertex_groups.new(name='arm01.r')
_vg = ob_legs.vertex_groups.new(name='arm02.r')
_vg = ob_legs.vertex_groups.new(name='hip.r')
for _i, _w in zip([44, 46, 48, 50, 52, 54, 56], [0.7143, 0.972, 0.2987, 0.9536, 0.367, 0.8875, 0.5207]): _vg.add([_i], _w, 'REPLACE')
_vg = ob_legs.vertex_groups.new(name='leg01.r')
for _i, _w in zip([44, 46, 48, 50, 52, 54, 56, 65, 66, 67, 68, 69, 70, 71, 72, 73, 74, 75, 76, 77, 78, 79, 80, 81, 82, 83, 84, 85], [0.2847, 0.005724, 0.7008, 0.04261, 0.6322, 0.1118, 0.4792, 0.06528, 0.9411, 0.9543, 0.07867, 0.969, 0.0684, 0.9512, 0.06075, 0.9661, 0.1013, 0.9729, 0.1086, 0.9444, 0.06867, 0.51, 0.7284, 0.7395, 0.5307, 0.7332, 0.7531, 0.5301]): _vg.add([_i], _w, 'REPLACE')
_vg = ob_legs.vertex_groups.new(name='leg02.r')
for _i, _w in zip([43, 45, 47, 49, 51, 53, 55, 57, 58, 59, 60, 61, 62, 63, 64, 65, 66, 67, 68, 70, 71, 72, 73, 74, 76, 77, 78, 79, 80, 81, 82, 83, 84, 85], [0.9982, 0.9981, 0.9984, 0.9983, 0.9985, 0.9982, 0.9986, 0.9996, 0.9995, 0.9996, 0.9997, 0.9997, 0.9996, 0.9997, 1.0, 0.9345, 0.04955, 0.003012, 0.921, 0.9315, 0.0339, 0.9391, 0.01032, 0.8985, 0.8913, 0.03642, 0.9311, 0.4885, 0.2681, 0.2591, 0.4683, 0.2655, 0.2462, 0.4679]): _vg.add([_i], _w, 'REPLACE')
_m = ob_legs.modifiers.new('Armature', 'ARMATURE')
_m.object = ob_armature
ob_arms.parent = ob_armature
ob_arms.location = (0.0, 0.0, 0.0)
_vg = ob_arms.vertex_groups.new(name='root')
_vg = ob_arms.vertex_groups.new(name='hips')
_vg = ob_arms.vertex_groups.new(name='hip.l')
_vg = ob_arms.vertex_groups.new(name='leg01.l')
_vg = ob_arms.vertex_groups.new(name='leg02.l')
_vg = ob_arms.vertex_groups.new(name='spine01')
_vg = ob_arms.vertex_groups.new(name='spine02')
_vg = ob_arms.vertex_groups.new(name='head')
_vg = ob_arms.vertex_groups.new(name='shoulder.l')
for _i, _w in zip([0, 1, 2, 3, 8, 9, 12, 43, 44, 45, 46, 47, 48, 49], [0.9694, 0.9771, 0.8208, 0.8138, 0.915, 0.8974, 0.7636, 0.7457, 0.5048, 0.9078, 0.1739, 0.9451, 0.1843, 0.3171]): _vg.add([_i], _w, 'REPLACE')
_vg = ob_arms.vertex_groups.new(name='arm01.l')
for _i, _w in zip([0, 2, 3, 8, 9, 12, 22, 23, 24, 25, 26, 27, 28, 29, 30, 31, 32, 33, 34, 35, 36, 37, 38, 39, 40, 41, 42, 43, 44, 45, 46, 47, 48, 49], [0.011, 0.1789, 0.1861, 0.08466, 0.1025, 0.2361, 0.05177, 0.9701, 0.03287, 0.934, 0.0447, 0.9553, 0.9754, 0.05582, 0.9288, 0.03319, 0.966, 0.03845, 0.9735, 0.004392, 0.7648, 0.3232, 0.705, 0.7765, 0.3281, 0.705, 0.5399, 0.2537, 0.4951, 0.09171, 0.8256, 0.05457, 0.8152, 0.6823]): _vg.add([_i], _w, 'REPLACE')
_vg = ob_arms.vertex_groups.new(name='arm02.l')
for _i, _w in zip([4, 5, 6, 7, 10, 11, 13, 14, 15, 16, 17, 18, 19, 20, 21, 22, 23, 24, 25, 26, 27, 29, 30, 31, 32, 33, 35, 36, 37, 38, 39, 40, 41, 42], [0.9998, 0.9998, 0.9999, 0.9999, 0.9998, 0.9998, 0.9999, 0.9999, 0.9995, 0.9996, 0.9995, 0.9995, 0.9995, 0.9995, 0.9997, 0.9482, 0.007465, 0.9583, 0.05719, 0.9524, 0.005426, 0.9441, 0.05672, 0.9581, 0.006864, 0.9557, 0.9728, 0.2346, 0.6746, 0.2922, 0.2233, 0.6685, 0.2938, 0.4599]): _vg.add([_i], _w, 'REPLACE')
_vg = ob_arms.vertex_groups.new(name='shoulder.r')
for _i, _w in zip([50, 51, 52, 53, 58, 59, 62, 93, 94, 95, 96, 97, 98, 99], [0.9694, 0.9771, 0.8208, 0.8138, 0.915, 0.8974, 0.7636, 0.7457, 0.5048, 0.9078, 0.1739, 0.9451, 0.1843, 0.3171]): _vg.add([_i], _w, 'REPLACE')
_vg = ob_arms.vertex_groups.new(name='arm01.r')
for _i, _w in zip([50, 52, 53, 58, 59, 62, 72, 73, 74, 75, 76, 77, 78, 79, 80, 81, 82, 83, 84, 85, 86, 87, 88, 89, 90, 91, 92, 93, 94, 95, 96, 97, 98, 99], [0.011, 0.1789, 0.1861, 0.08466, 0.1025, 0.2361, 0.05177, 0.9701, 0.03287, 0.934, 0.0447, 0.9553, 0.9754, 0.05582, 0.9288, 0.03319, 0.966, 0.03845, 0.9735, 0.004392, 0.7648, 0.3232, 0.705, 0.7765, 0.3281, 0.705, 0.5399, 0.2537, 0.4951, 0.09171, 0.8256, 0.05457, 0.8152, 0.6823]): _vg.add([_i], _w, 'REPLACE')
_vg = ob_arms.vertex_groups.new(name='arm02.r')
for _i, _w in zip([54, 55, 56, 57, 60, 61, 63, 64, 65, 66, 67, 68, 69, 70, 71, 72, 73, 74, 75, 76, 77, 79, 80, 81, 82, 83, 85, 86, 87, 88, 89, 90, 91, 92], [0.9998, 0.9998, 0.9999, 0.9999, 0.9998, 0.9998, 0.9999, 0.9999, 0.9995, 0.9996, 0.9995, 0.9995, 0.9995, 0.9995, 0.9997, 0.9482, 0.007465, 0.9583, 0.05719, 0.9524, 0.005426, 0.9441, 0.05672, 0.9581, 0.006864, 0.9557, 0.9728, 0.2346, 0.6746, 0.2922, 0.2233, 0.6685, 0.2938, 0.4599]): _vg.add([_i], _w, 'REPLACE')
_vg = ob_arms.vertex_groups.new(name='hip.r')
_vg = ob_arms.vertex_groups.new(name='leg01.r')
_vg = ob_arms.vertex_groups.new(name='leg02.r')
_m = ob_arms.modifiers.new('Armature', 'ARMATURE')
_m.object = ob_armature
ob_armature.location = (0.0, 0.0, 0.0)
ob_tongue.location = (0.0, 0.0, 0.0)

# ---- collection membership
col_collection.objects.link(ob_head)
col_collection.objects.link(ob_eyes)
col_collection.objects.link(ob_body)
col_collection.objects.link(ob_legs)
col_collection.objects.link(ob_arms)
col_collection.objects.link(ob_armature)
col_collection.objects.link(ob_tongue)

# ---- scene / render settings (as saved in the file)
scene.frame_start = 1; scene.frame_end = 120; scene.frame_set(0)
scene.render.engine = 'BLENDER_EEVEE_NEXT'
scene.render.fps = 60
scene.render.film_transparent = True
scene.eevee.fast_gi_method = 'AMBIENT_OCCLUSION_ONLY'
scene.eevee.fast_gi_resolution = '1'
scene.eevee.ray_tracing_options.resolution_scale = '1'
scene.eevee.ray_tracing_options.screen_trace_quality = 0.5094
scene.eevee.use_raytracing = True
bpy.context.view_layer.update()

# ---- added for rendering (the .blend has no active camera): camera
cam_auto = bpy.data.cameras.new('AutoCamera')
cam_auto.lens = 50.0
cam_auto.sensor_width = 36.0
cam_auto.clip_end = 1000.0
ob_auto_camera = bpy.data.objects.new('AutoCamera', cam_auto)
scene.collection.objects.link(ob_auto_camera)
ob_auto_camera.location = (1.03842, -1.40103, 1.16995)
ob_auto_camera.rotation_euler = (1.09748, -7.21219e-08, 0.694738)
scene.camera = ob_auto_camera
bpy.context.view_layer.update()
